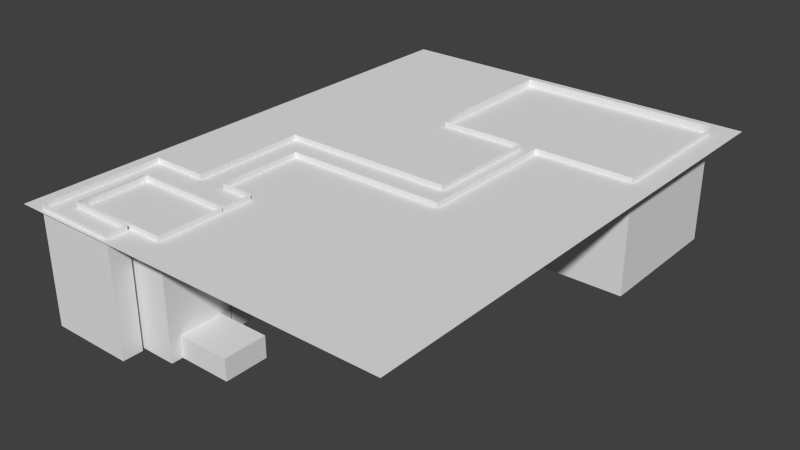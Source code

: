 # Source: scene_global.blend  (saved by Blender 2.69.0; exported with 4.5.12 LTS)
import bpy
from mathutils import Matrix  # noqa: F401  (used for matrix-valued properties, if any)

bpy.ops.wm.read_factory_settings(use_empty=True)
scene = bpy.context.scene
scene.name = 'Scene'

# ---- collections
col_collection_2 = bpy.data.collections.new('Collection 2'); scene.collection.children.link(col_collection_2)
col_collection_3 = bpy.data.collections.new('Collection 3'); scene.collection.children.link(col_collection_3)
col_collection_3.hide_render = True
col_collection_3.hide_viewport = True

# ---- materials (node trees are filled in below, after node groups)
mat_couloir = bpy.data.materials.new('Couloir')
mat_couloir.alpha_threshold = 0.0
mat_couloir.use_transparent_shadow = False
mat_couloir.preview_render_type = 'FLAT'
mat_couloir.roughness = 0.5
mat_couloir.line_color = (0.0, 0.0, 0.0, 1.0)
mat_salleop_mat = bpy.data.materials.new('SalleOp_MAT')
mat_salleop_mat.alpha_threshold = 0.0
mat_salleop_mat.use_transparent_shadow = False
mat_salleop_mat.roughness = 0.5
mat_salleop_mat.specular_intensity = 0.4962
mat_salleop_mat.line_color = (0.0, 0.0, 0.0, 1.0)
mat_table = bpy.data.materials.new('table')
mat_table.alpha_threshold = 0.0
mat_table.use_transparent_shadow = False
mat_table.diffuse_color = (0.06998, 0.06963, 0.04822, 1.0)
mat_table.roughness = 0.5
mat_table.line_color = (0.0, 0.0, 0.0, 1.0)
mat_murs_mat = bpy.data.materials.new('murs_mat')
mat_murs_mat.alpha_threshold = 0.0
mat_murs_mat.use_transparent_shadow = False
mat_murs_mat.roughness = 0.5
mat_murs_mat.line_color = (0.0, 0.0, 0.0, 1.0)
mat_vitre = bpy.data.materials.new('vitre')
mat_vitre.alpha_threshold = 0.0
mat_vitre.use_transparent_shadow = False
mat_vitre.roughness = 0.5
mat_vitre.line_color = (0.0, 0.0, 0.0, 0.2)

# ---- material node trees

# ---- world
world_world = bpy.data.worlds.new('World'); scene.world = world_world
world_world.color = (0.05088, 0.05088, 0.05088)
world_world.use_sun_shadow = False
world_world.sun_shadow_jitter_overblur = 0.0
world_world.cycles.sampling_method = 'MANUAL'
world_world.cycles.sample_map_resolution = 256

# ---- meshes
me_plane_001 = bpy.data.meshes.new('Plane.001')
me_plane_001.from_pydata([(0.01993, 0.0, 0.0), (0.3845, 0.0, 0.0), (0.3845, 0.4078, 0.0), (0.2238, 0.0, 0.0), (-0.184, 0.0, 0.0), (0.3845, 0.2039, 0.0), (-0.184, -0.2039, 0.0), (0.1219, 0.0, 0.0), (0.01993, 0.1019, 0.0), (-0.08201, 0.0, 0.0), (0.3845, 0.1019, 0.0), (0.3258, 0.0, 0.0), (-0.2859, 0.0, 0.0), (0.3845, 0.5097, 0.0), (0.3845, 0.3058, 0.0), (0.3258, 0.4078, 0.0), (-0.184, -0.1019, 0.0), (-0.184, -0.3058, 0.0), (-0.2859, -0.2039, 0.0), (0.2238, 0.1019, 0.0), (0.3258, 0.2039, 0.0), (-0.184, 0.1019, 0.0), (0.3258, 0.3058, 0.0), (-0.2859, -0.1019, 0.0), (-0.2859, -0.3058, 0.0), (0.3258, 0.5097, 0.0), (0.1219, 0.1019, 0.0), (0.3258, 0.1019, 0.0), (-0.2859, 0.1019, 0.0), (-0.08201, 0.1019, 0.0), (0.01993, 0.0, 16.56), (0.3845, 0.0, 16.56), (0.3845, 0.4078, 16.56), (0.2238, 0.0, 16.56), (-0.184, 0.0, 16.56), (0.3845, 0.2039, 16.56), (-0.184, -0.2039, 16.56), (0.1219, 0.0, 16.56), (0.01993, 0.1019, 16.56), (-0.08201, 0.0, 16.56), (0.3845, 0.1019, 16.56), (0.3258, 0.0, 16.56), (-0.2859, 0.0, 16.56), (0.3845, 0.5097, 16.56), (0.3845, 0.3058, 16.56), (0.3258, 0.4078, 16.56), (-0.184, -0.1019, 16.56), (-0.184, -0.3058, 16.56), (-0.2859, -0.2039, 16.56), (0.2238, 0.1019, 16.56), (0.3258, 0.2039, 16.56), (-0.184, 0.1019, 16.56), (0.3258, 0.3058, 16.56), (-0.2859, -0.1019, 16.56), (-0.2859, -0.3058, 16.56), (0.3258, 0.5097, 16.56), (0.1219, 0.1019, 16.56), (0.3258, 0.1019, 16.56), (-0.2859, 0.1019, 16.56), (-0.08201, 0.1019, 16.56), (0.3845, 0.4078, 2.378), (-0.184, 0.0, 2.378), (-0.184, -0.1019, 2.378), (0.3258, 0.1019, 2.378), (0.3258, 0.2039, 2.378), (0.01993, 0.0, 2.378), (-0.08201, 0.0, 2.378), (0.3258, 0.0, 2.378), (0.2238, 0.0, 2.378), (0.3845, 0.5097, 2.378), (-0.2859, -0.2039, 2.378), (-0.2859, -0.3058, 2.378), (0.3845, 0.0, 2.378), (0.3845, 0.1019, 2.378), (0.3258, 0.4078, 2.378), (0.3258, 0.3058, 2.378), (-0.184, -0.3058, 2.378), (0.3845, 0.3058, 2.378), (-0.08201, 0.1019, 2.378), (-0.184, 0.1019, 2.378), (0.1219, 0.0, 2.378), (0.2238, 0.1019, 2.378), (0.3258, 0.5097, 2.378), (0.01993, 0.1019, 2.378), (-0.2859, 0.1019, 2.378), (-0.2859, 0.0, 2.378), (-0.2859, -0.1019, 2.378), (-0.184, -0.2039, 2.378), (0.3845, 0.2039, 2.378), (0.1219, 0.1019, 2.378), (0.3845, 0.4078, 6.03), (-0.184, -0.1019, 6.03), (0.3258, 0.2039, 6.03), (-0.08201, 0.0, 6.03), (0.2238, 0.0, 6.03), (0.3845, 0.5097, 6.03), (-0.2859, -0.2039, 6.03), (0.3845, 0.0, 6.03), (0.3258, 0.4078, 6.03), (0.3845, 0.3058, 6.03), (-0.08201, 0.1019, 6.03), (0.3258, 0.5097, 6.03), (0.01993, 0.1019, 6.03), (-0.2859, 0.1019, 6.03), (-0.184, -0.2039, 6.03), (0.1219, 0.1019, 6.03), (-0.184, 0.0, 6.03), (0.3258, 0.1019, 6.03), (0.01993, 0.0, 6.03), (0.3258, 0.0, 6.03), (-0.2859, -0.3058, 6.03), (0.3845, 0.1019, 6.03), (0.3258, 0.3058, 6.03), (-0.184, -0.3058, 6.03), (-0.184, 0.1019, 6.03), (0.1219, 0.0, 6.03), (0.2238, 0.1019, 6.03), (-0.2859, 0.0, 6.03), (-0.2859, -0.1019, 6.03), (0.3845, 0.2039, 6.03), (-0.184, 0.0, 0.9721), (0.3258, 0.1019, 0.9721), (0.01993, 0.0, 0.9721), (0.3258, 0.0, 0.9721), (-0.2859, -0.3058, 0.9721), (0.3845, 0.1019, 0.9721), (0.3258, 0.3058, 0.9721), (-0.184, -0.3058, 0.9721), (-0.184, 0.1019, 0.9721), (0.1219, 0.0, 0.9721), (0.2238, 0.1019, 0.9721), (-0.2859, 0.0, 0.9721), (-0.2859, -0.1019, 0.9721), (0.3845, 0.2039, 0.9721), (0.3845, 0.4078, 0.9721), (-0.184, -0.1019, 0.9721), (0.3258, 0.2039, 0.9721), (-0.08201, 0.0, 0.9721), (0.2238, 0.0, 0.9721), (0.3845, 0.5097, 0.9721), (-0.2859, -0.2039, 0.9721), (0.3845, 0.0, 0.9721), (0.3258, 0.4078, 0.9721), (0.3845, 0.3058, 0.9721), (-0.08201, 0.1019, 0.9721), (0.3258, 0.5097, 0.9721), (0.01993, 0.1019, 0.9721), (-0.2859, 0.1019, 0.9721), (-0.184, -0.2039, 0.9721), (0.1219, 0.1019, 0.9721)], [], [(22, 14, 2, 15), (23, 16, 4, 12), (24, 17, 6, 18), (98, 101, 55, 45), (92, 112, 52, 50), (116, 107, 57, 49), (27, 10, 5, 20), (115, 108, 30, 37), (114, 100, 59, 51), (20, 5, 14, 22), (90, 99, 44, 32), (18, 6, 16, 23), (112, 98, 45, 52), (111, 97, 31, 40), (110, 96, 48, 54), (95, 90, 32, 43), (106, 91, 46, 34), (107, 92, 50, 57), (108, 93, 39, 30), (15, 2, 13, 25), (0, 7, 26, 8), (7, 3, 19, 26), (3, 11, 27, 19), (11, 1, 10, 27), (109, 94, 33, 41), (12, 4, 21, 28), (4, 9, 29, 21), (9, 0, 8, 29), (97, 109, 41, 31), (100, 102, 38, 59), (117, 103, 58, 42), (118, 117, 42, 53), (93, 106, 34, 39), (91, 104, 36, 46), (96, 118, 53, 48), (119, 111, 40, 35), (102, 105, 56, 38), (104, 113, 47, 36), (99, 119, 35, 44), (103, 114, 51, 58), (94, 115, 37, 33), (105, 116, 49, 56), (142, 145, 82, 74), (136, 126, 75, 64), (130, 121, 63, 81), (129, 122, 65, 80), (128, 144, 78, 79), (134, 143, 77, 60), (126, 142, 74, 75), (125, 141, 72, 73), (124, 140, 70, 71), (139, 134, 60, 69), (120, 135, 62, 61), (121, 136, 64, 63), (122, 137, 66, 65), (123, 138, 68, 67), (141, 123, 67, 72), (144, 146, 83, 78), (131, 147, 84, 85), (132, 131, 85, 86), (137, 120, 61, 66), (135, 148, 87, 62), (140, 132, 86, 70), (133, 125, 73, 88), (146, 149, 89, 83), (148, 127, 76, 87), (143, 133, 88, 77), (147, 128, 79, 84), (138, 129, 80, 68), (149, 130, 81, 89), (74, 82, 101, 98), (64, 75, 112, 92), (81, 63, 107, 116), (80, 65, 108, 115), (79, 78, 100, 114), (60, 77, 99, 90), (75, 74, 98, 112), (73, 72, 97, 111), (71, 70, 96, 110), (69, 60, 90, 95), (61, 62, 91, 106), (63, 64, 92, 107), (65, 66, 93, 108), (67, 68, 94, 109), (72, 67, 109, 97), (78, 83, 102, 100), (85, 84, 103, 117), (86, 85, 117, 118), (66, 61, 106, 93), (62, 87, 104, 91), (70, 86, 118, 96), (88, 73, 111, 119), (83, 89, 105, 102), (87, 76, 113, 104), (77, 88, 119, 99), (84, 79, 114, 103), (68, 80, 115, 94), (89, 81, 116, 105), (15, 25, 145, 142), (20, 22, 126, 136), (19, 27, 121, 130), (7, 0, 122, 129), (21, 29, 144, 128), (2, 14, 143, 134), (22, 15, 142, 126), (10, 1, 141, 125), (24, 18, 140, 124), (13, 2, 134, 139), (4, 16, 135, 120), (27, 20, 136, 121), (0, 9, 137, 122), (11, 3, 138, 123), (1, 11, 123, 141), (29, 8, 146, 144), (12, 28, 147, 131), (23, 12, 131, 132), (9, 4, 120, 137), (16, 6, 148, 135), (18, 23, 132, 140), (5, 10, 125, 133), (8, 26, 149, 146), (6, 17, 127, 148), (14, 5, 133, 143), (28, 21, 128, 147), (3, 7, 129, 138), (26, 19, 130, 149)])
_uv = me_plane_001.uv_layers.new(name='UVMap')
_uv.uv.foreach_set('vector', [0.2713, 0.003924, 0.2713, 0.2511, 0.02442, 0.2512, 0.02442, 0.003763, 0.02442, 0.2512, 0.02442, 0.003762, 0.2713, 0.003933, 0.2713, 0.2511, 0.02442, 0.2512, 0.02442, 0.003759, 0.2713, 0.003955, 0.2713, 0.2511, 0.7721, 0.5269, 0.9979, 0.5269, 0.9979, 0.9924, 0.7721, 0.9924, 0.2684, 0.5275, 0.5242, 0.5269, 0.5242, 0.9924, 0.2684, 0.993, 0.7721, 0.5254, 0.9853, 0.5254, 0.9853, 0.9922, 0.7721, 0.9922, 0.02441, 0.2512, 0.02442, 0.003777, 0.2713, 0.003819, 0.2713, 0.251, 0.4434, 0.5263, 0.268, 0.5269, 0.268, 0.993, 0.4434, 0.9924, 0.2684, 0.5267, 0.5242, 0.5261, 0.5242, 0.9922, 0.2684, 0.9928, 0.2713, 0.2511, 0.2713, 0.003942, 0.02442, 0.003761, 0.02442, 0.2512, 0.7721, 0.5263, 0.5243, 0.5263, 0.5243, 0.9922, 0.7721, 0.9922, 0.02442, 0.2512, 0.02442, 0.003759, 0.2713, 0.003958, 0.2713, 0.2511, 0.5242, 0.5269, 0.7721, 0.5269, 0.7721, 0.9924, 0.5242, 0.9924, 0.5242, 0.5256, 0.2684, 0.5262, 0.2684, 0.9927, 0.5242, 0.9921, 0.01967, 0.5268, 0.2683, 0.5274, 0.2683, 0.9928, 0.01967, 0.9922, 0.9967, 0.5263, 0.7721, 0.5263, 0.7721, 0.9922, 0.9967, 0.9922, 0.7721, 0.5268, 0.5242, 0.5268, 0.5242, 0.9922, 0.7721, 0.9922, 0.0207, 0.5269, 0.2684, 0.5275, 0.2684, 0.993, 0.0207, 0.9924, 0.268, 0.5269, 0.0199, 0.5263, 0.0199, 0.9924, 0.268, 0.993, 0.2713, 0.003922, 0.2713, 0.2511, 0.02442, 0.2512, 0.02442, 0.003763, 0.02442, 0.003765, 0.2713, 0.003911, 0.2713, 0.2511, 0.02442, 0.2512, 0.02442, 0.003762, 0.2713, 0.00393, 0.2713, 0.2511, 0.02442, 0.2512, 0.02442, 0.003765, 0.2713, 0.003911, 0.2713, 0.2511, 0.02442, 0.2512, 0.521, 0.2495, 0.2814, 0.2495, 0.2814, 0.006949, 0.521, 0.006949, 0.8682, 0.5263, 0.6558, 0.5263, 0.6558, 0.9924, 0.8682, 0.9924, 0.2807, 0.006516, 0.5233, 0.006516, 0.5233, 0.2491, 0.2807, 0.2491, 0.02442, 0.003758, 0.2713, 0.003962, 0.2713, 0.2511, 0.02442, 0.2512, 0.02442, 0.003765, 0.2713, 0.003911, 0.2713, 0.2511, 0.02442, 0.2512, 0.9907, 0.5263, 0.8682, 0.5263, 0.8682, 0.9924, 0.9907, 0.9924, 0.01997, 0.5254, 0.2683, 0.526, 0.2683, 0.9928, 0.01997, 0.9922, 0.7721, 0.5268, 0.987, 0.5268, 0.987, 0.9922, 0.7721, 0.9922, 0.5244, 0.5268, 0.7721, 0.5268, 0.7721, 0.9922, 0.5244, 0.9922, 0.5241, 0.526, 0.2684, 0.5266, 0.2684, 0.9927, 0.5241, 0.9921, 0.5242, 0.5268, 0.2683, 0.5274, 0.2683, 0.9928, 0.5242, 0.9922, 0.2683, 0.5274, 0.5244, 0.5268, 0.5244, 0.9922, 0.2683, 0.9928, 0.2683, 0.5269, 0.01959, 0.5263, 0.01959, 0.9922, 0.2683, 0.9928, 0.2683, 0.526, 0.5243, 0.5254, 0.5243, 0.9922, 0.2683, 0.9928, 0.2683, 0.5274, 0.01976, 0.5268, 0.01976, 0.9922, 0.2683, 0.9928, 0.5243, 0.5263, 0.2683, 0.5269, 0.2683, 0.9928, 0.5243, 0.9922, 0.01994, 0.5261, 0.2684, 0.5267, 0.2684, 0.9928, 0.01994, 0.9922, 0.6558, 0.5263, 0.4434, 0.5263, 0.4434, 0.9924, 0.6558, 0.9924, 0.5243, 0.5254, 0.7721, 0.5254, 0.7721, 0.9922, 0.5243, 0.9922, 0.7721, 0.3017, 0.9979, 0.3017, 0.9979, 0.3642, 0.7721, 0.3642, 0.2684, 0.3023, 0.5242, 0.3017, 0.5242, 0.3642, 0.2684, 0.3648, 0.7721, 0.302, 0.9853, 0.302, 0.9853, 0.3644, 0.7721, 0.3644, 0.4434, 0.302, 0.268, 0.3026, 0.268, 0.365, 0.4434, 0.3644, 0.2684, 0.3024, 0.5242, 0.3018, 0.5242, 0.3643, 0.2684, 0.3649, 0.7721, 0.3018, 0.5243, 0.3018, 0.5243, 0.3642, 0.7721, 0.3642, 0.5242, 0.3017, 0.7721, 0.3017, 0.7721, 0.3642, 0.5242, 0.3642, 0.5242, 0.3019, 0.2684, 0.3025, 0.2684, 0.365, 0.5242, 0.3644, 0.01967, 0.3016, 0.2683, 0.3022, 0.2683, 0.3647, 0.01967, 0.3641, 0.9967, 0.3018, 0.7721, 0.3018, 0.7721, 0.3642, 0.9967, 0.3642, 0.7721, 0.3016, 0.5242, 0.3016, 0.5242, 0.3641, 0.7721, 0.3641, 0.0207, 0.3017, 0.2684, 0.3023, 0.2684, 0.3648, 0.0207, 0.3642, 0.268, 0.3026, 0.0199, 0.302, 0.0199, 0.3644, 0.268, 0.365, 0.8682, 0.302, 0.6558, 0.302, 0.6558, 0.3644, 0.8682, 0.3644, 0.9907, 0.302, 0.8682, 0.302, 0.8682, 0.3644, 0.9907, 0.3644, 0.01997, 0.302, 0.2683, 0.3026, 0.2683, 0.365, 0.01997, 0.3644, 0.7721, 0.3016, 0.987, 0.3016, 0.987, 0.3641, 0.7721, 0.3641, 0.5244, 0.3016, 0.7721, 0.3016, 0.7721, 0.3641, 0.5244, 0.3641, 0.5241, 0.3017, 0.2684, 0.3023, 0.2684, 0.3648, 0.5241, 0.3642, 0.5242, 0.3016, 0.2683, 0.3022, 0.2683, 0.3647, 0.5242, 0.3641, 0.2683, 0.3022, 0.5244, 0.3016, 0.5244, 0.3641, 0.2683, 0.3647, 0.2683, 0.3024, 0.01959, 0.3018, 0.01959, 0.3642, 0.2683, 0.3648, 0.2683, 0.3026, 0.5243, 0.302, 0.5243, 0.3644, 0.2683, 0.365, 0.2683, 0.3022, 0.01976, 0.3016, 0.01976, 0.3641, 0.2683, 0.3647, 0.5243, 0.3018, 0.2683, 0.3024, 0.2683, 0.3648, 0.5243, 0.3642, 0.01994, 0.3018, 0.2684, 0.3024, 0.2684, 0.3649, 0.01994, 0.3643, 0.6558, 0.302, 0.4434, 0.302, 0.4434, 0.3644, 0.6558, 0.3644, 0.5243, 0.302, 0.7721, 0.302, 0.7721, 0.3644, 0.5243, 0.3644, 0.7721, 0.3642, 0.9979, 0.3642, 0.9979, 0.5269, 0.7721, 0.5269, 0.2684, 0.3648, 0.5242, 0.3642, 0.5242, 0.5269, 0.2684, 0.5275, 0.7721, 0.3644, 0.9853, 0.3644, 0.9853, 0.5254, 0.7721, 0.5254, 0.4434, 0.3644, 0.268, 0.365, 0.268, 0.5269, 0.4434, 0.5263, 0.2684, 0.3649, 0.5242, 0.3643, 0.5242, 0.5261, 0.2684, 0.5267, 0.7721, 0.3642, 0.5243, 0.3642, 0.5243, 0.5263, 0.7721, 0.5263, 0.5242, 0.3642, 0.7721, 0.3642, 0.7721, 0.5269, 0.5242, 0.5269, 0.5242, 0.3644, 0.2684, 0.365, 0.2684, 0.5262, 0.5242, 0.5256, 0.01967, 0.3641, 0.2683, 0.3647, 0.2683, 0.5274, 0.01967, 0.5268, 0.9967, 0.3642, 0.7721, 0.3642, 0.7721, 0.5263, 0.9967, 0.5263, 0.7721, 0.3641, 0.5242, 0.3641, 0.5242, 0.5268, 0.7721, 0.5268, 0.0207, 0.3642, 0.2684, 0.3648, 0.2684, 0.5275, 0.0207, 0.5269, 0.268, 0.365, 0.0199, 0.3644, 0.0199, 0.5263, 0.268, 0.5269, 0.8682, 0.3644, 0.6558, 0.3644, 0.6558, 0.5263, 0.8682, 0.5263, 0.9907, 0.3644, 0.8682, 0.3644, 0.8682, 0.5263, 0.9907, 0.5263, 0.01997, 0.3644, 0.2683, 0.365, 0.2683, 0.526, 0.01997, 0.5254, 0.7721, 0.3641, 0.987, 0.3641, 0.987, 0.5268, 0.7721, 0.5268, 0.5244, 0.3641, 0.7721, 0.3641, 0.7721, 0.5268, 0.5244, 0.5268, 0.5241, 0.3642, 0.2684, 0.3648, 0.2684, 0.5266, 0.5241, 0.526, 0.5242, 0.3641, 0.2683, 0.3647, 0.2683, 0.5274, 0.5242, 0.5268, 0.2683, 0.3647, 0.5244, 0.3641, 0.5244, 0.5268, 0.2683, 0.5274, 0.2683, 0.3648, 0.01959, 0.3642, 0.01959, 0.5263, 0.2683, 0.5269, 0.2683, 0.365, 0.5243, 0.3644, 0.5243, 0.5254, 0.2683, 0.526, 0.2683, 0.3647, 0.01976, 0.3641, 0.01976, 0.5268, 0.2683, 0.5274, 0.5243, 0.3642, 0.2683, 0.3648, 0.2683, 0.5269, 0.5243, 0.5263, 0.01994, 0.3643, 0.2684, 0.3649, 0.2684, 0.5267, 0.01994, 0.5261, 0.6558, 0.3644, 0.4434, 0.3644, 0.4434, 0.5263, 0.6558, 0.5263, 0.5243, 0.3644, 0.7721, 0.3644, 0.7721, 0.5254, 0.5243, 0.5254, 0.7721, 0.2588, 0.9979, 0.2588, 0.9979, 0.3017, 0.7721, 0.3017, 0.2684, 0.2594, 0.5242, 0.2588, 0.5242, 0.3017, 0.2684, 0.3023, 0.7721, 0.2582, 0.9853, 0.2582, 0.9853, 0.302, 0.7721, 0.302, 0.4434, 0.2583, 0.268, 0.2589, 0.268, 0.3026, 0.4434, 0.302, 0.2684, 0.2593, 0.5242, 0.2587, 0.5242, 0.3018, 0.2684, 0.3024, 0.7721, 0.2587, 0.5243, 0.2587, 0.5243, 0.3018, 0.7721, 0.3018, 0.5242, 0.2588, 0.7721, 0.2588, 0.7721, 0.3017, 0.5242, 0.3017, 0.5242, 0.2584, 0.2684, 0.259, 0.2684, 0.3025, 0.5242, 0.3019, 0.01967, 0.259, 0.2683, 0.2596, 0.2683, 0.3022, 0.01967, 0.3016, 0.9967, 0.2587, 0.7721, 0.2587, 0.7721, 0.3018, 0.9967, 0.3018, 0.7721, 0.2591, 0.5242, 0.2591, 0.5242, 0.3016, 0.7721, 0.3016, 0.0207, 0.2588, 0.2684, 0.2594, 0.2684, 0.3023, 0.0207, 0.3017, 0.268, 0.2589, 0.0199, 0.2583, 0.0199, 0.302, 0.268, 0.3026, 0.8682, 0.2583, 0.6558, 0.2583, 0.6558, 0.302, 0.8682, 0.302, 0.9907, 0.2583, 0.8682, 0.2583, 0.8682, 0.302, 0.9907, 0.302, 0.01997, 0.2582, 0.2683, 0.2588, 0.2683, 0.3026, 0.01997, 0.302, 0.7721, 0.259, 0.987, 0.259, 0.987, 0.3016, 0.7721, 0.3016, 0.5244, 0.259, 0.7721, 0.259, 0.7721, 0.3016, 0.5244, 0.3016, 0.5241, 0.2588, 0.2684, 0.2594, 0.2684, 0.3023, 0.5241, 0.3017, 0.5242, 0.2591, 0.2683, 0.2597, 0.2683, 0.3022, 0.5242, 0.3016, 0.2683, 0.2596, 0.5244, 0.259, 0.5244, 0.3016, 0.2683, 0.3022, 0.2683, 0.2593, 0.01959, 0.2587, 0.01959, 0.3018, 0.2683, 0.3024, 0.2683, 0.2588, 0.5243, 0.2582, 0.5243, 0.302, 0.2683, 0.3026, 0.2683, 0.2597, 0.01976, 0.2591, 0.01976, 0.3016, 0.2683, 0.3022, 0.5243, 0.2587, 0.2683, 0.2593, 0.2683, 0.3024, 0.5243, 0.3018, 0.01994, 0.2587, 0.2684, 0.2593, 0.2684, 0.3024, 0.01994, 0.3018, 0.6558, 0.2583, 0.4434, 0.2583, 0.4434, 0.302, 0.6558, 0.302, 0.5243, 0.2582, 0.7721, 0.2582, 0.7721, 0.302, 0.5243, 0.302])
me_plane_001.materials.append(mat_couloir)
me_plane_001.use_remesh_preserve_volume = False
me_plane_001.use_remesh_preserve_attributes = False
me_plane_001.use_mirror_vertex_groups = False
me_plane_001.update()
me_plane_003 = bpy.data.meshes.new('Plane.003')
me_plane_003.from_pydata([(0.01993, 0.8155, 0.0), (0.01993, 1.019, 2.467), (0.4277, 0.8155, 0.0), (0.2238, 0.8155, 0.0), (0.01993, 1.019, 0.0), (0.01993, 0.6117, 0.0), (0.1219, 1.019, 16.91), (0.01993, 0.7136, 2.467), (0.6316, 0.8155, 0.0), (0.4277, 1.019, 0.0), (0.4277, 0.6117, 0.0), (0.6316, 0.6117, 0.0), (0.2238, 1.019, 0.0), (0.6316, 1.019, 0.0), (0.2238, 0.6117, 0.0), (0.1219, 0.8155, 0.0), (0.01993, 0.9175, 0.0), (0.01993, 0.7136, 0.0), (0.01993, 0.8155, 2.467), (0.7335, 0.8155, 0.0), (0.01993, 0.5097, 2.422), (0.4277, 0.9175, 0.0), (0.4277, 0.7136, 0.0), (0.3258, 0.8155, 0.0), (0.01993, 0.5097, 0.0), (0.01993, 0.6117, 2.467), (0.01993, 0.5097, 16.56), (0.5296, 0.8155, 0.0), (0.3845, 0.5097, 0.0), (0.6316, 0.7136, 0.0), (0.6316, 0.5097, 0.0), (0.5296, 0.6117, 0.0), (0.7335, 0.6117, 0.0), (0.01993, 0.9175, 2.467), (0.01993, 0.8155, 1.191), (0.2238, 0.9175, 0.0), (0.1219, 1.019, 0.0), (0.3258, 1.019, 0.0), (0.6316, 0.9175, 0.0), (0.5296, 1.019, 0.0), (0.7335, 1.019, 0.0), (0.2238, 0.7136, 0.0), (0.2238, 0.5097, 0.0), (0.1219, 0.6117, 0.0), (0.3258, 0.6117, 0.0), (0.7335, 0.7136, 0.0), (0.01993, 1.019, 1.043), (0.01993, 0.7136, 1.191), (0.3258, 0.7136, 0.0), (0.5296, 0.7136, 0.0), (0.5296, 0.5097, 0.0), (0.7335, 0.5097, 0.0), (0.01993, 0.9175, 1.191), (0.01993, 0.6117, 1.191), (0.1219, 0.9175, 0.0), (0.3258, 0.9175, 0.0), (0.5296, 0.9175, 0.0), (0.7335, 0.9175, 0.0), (0.1219, 0.7136, 0.0), (0.1219, 0.5097, 0.0), (0.3258, 0.5097, 0.0), (0.7335, 0.6117, 6.032), (0.3845, 0.5097, 16.56), (0.6316, 0.5097, 16.56), (0.2238, 0.5097, 16.56), (0.5296, 0.5097, 16.56), (0.7335, 0.5097, 16.51), (0.01993, 0.5097, 1.081), (0.1219, 0.5097, 16.56), (0.3258, 0.5097, 16.56), (0.6316, 0.5097, 2.378), (0.7335, 0.9175, 6.032), (0.2238, 0.5097, 2.378), (0.1219, 0.5097, 2.378), (0.5296, 0.5097, 2.378), (0.3845, 0.5097, 2.378), (0.01993, 0.7136, 16.86), (0.3258, 0.5097, 2.378), (0.01993, 0.9175, 16.86), (0.7335, 0.5097, 2.378), (0.1219, 0.5097, 6.03), (0.3845, 0.5097, 6.03), (0.3258, 0.5097, 6.03), (0.7335, 0.8155, 16.46), (0.6316, 0.5097, 6.03), (0.01993, 0.5097, 6.022), (0.2238, 0.5097, 6.03), (0.5296, 0.5097, 6.03), (0.01993, 0.6117, 16.86), (0.7335, 0.5097, 6.031), (0.6316, 0.5097, 0.9721), (0.7335, 1.019, 6.032), (0.2238, 0.5097, 0.9721), (0.5296, 0.5097, 0.9721), (0.01993, 1.019, 16.86), (0.7335, 0.5097, 0.9721), (0.1219, 0.5097, 0.9721), (0.3845, 0.5097, 0.9721), (0.3258, 0.5097, 0.9721), (0.01993, 0.8155, 16.86), (0.7335, 0.6117, 16.46), (0.7335, 1.019, 16.46), (0.7335, 0.7136, 16.46), (0.6316, 1.019, 16.91), (0.7335, 0.9175, 16.46), (0.01993, 0.9175, 6.014), (0.01993, 0.6117, 6.014), (0.01993, 0.8155, 6.014), (0.01993, 0.7136, 6.014), (0.01993, 1.019, 6.014), (0.7335, 0.7136, 6.032), (0.7335, 0.8155, 6.032), (0.2238, 1.019, 16.91), (0.7335, 1.019, 2.456), (0.7335, 0.9175, 2.456), (0.7335, 0.6117, 2.456), (0.7335, 0.8155, 2.456), (0.7335, 0.7136, 2.456), (0.4277, 1.019, 16.91), (0.7335, 1.019, 1.043), (0.7335, 0.9175, 1.098), (0.7335, 0.6117, 1.098), (0.7335, 0.8155, 1.098), (0.7335, 0.7136, 1.098), (0.01993, 1.019, 16.91), (0.3258, 1.019, 16.91), (0.5296, 1.019, 16.91), (0.7335, 1.019, 16.91), (0.1219, 1.019, 6.239), (0.4277, 1.019, 6.239), (0.3258, 1.019, 6.239), (0.2238, 1.019, 6.239), (0.5296, 1.019, 6.239), (0.6316, 1.019, 6.239), (0.1219, 1.019, 2.608), (0.3258, 1.019, 2.608), (0.2238, 1.019, 2.608), (0.4277, 1.019, 2.608), (0.5296, 1.019, 2.608), (0.6316, 1.019, 2.608), (0.1219, 1.019, 1.043), (0.3258, 1.019, 1.043), (0.2238, 1.019, 1.043), (0.4277, 1.019, 1.043), (0.5296, 1.019, 1.043), (0.6316, 1.019, 1.043)], [], [(71, 111, 83, 104), (67, 53, 25, 20), (48, 22, 2, 23), (49, 29, 8, 27), (50, 30, 11, 31), (34, 52, 33, 18), (16, 4, 46, 52), (17, 0, 34, 47), (54, 35, 12, 36), (55, 21, 9, 37), (56, 38, 13, 39), (107, 105, 78, 99), (58, 41, 3, 15), (59, 42, 14, 43), (60, 28, 10, 44), (29, 45, 19, 8), (11, 32, 45, 29), (110, 61, 100, 102), (117, 115, 61, 110), (131, 130, 125, 112), (80, 85, 26, 68), (41, 48, 23, 3), (14, 44, 48, 41), (44, 10, 22, 48), (22, 49, 27, 2), (10, 31, 49, 22), (31, 11, 29, 49), (28, 50, 31, 10), (30, 51, 32, 11), (84, 87, 65, 63), (0, 16, 52, 34), (5, 17, 47, 53), (86, 80, 68, 64), (130, 129, 118, 125), (16, 54, 36, 4), (0, 15, 54, 16), (15, 3, 35, 54), (35, 55, 37, 12), (3, 23, 55, 35), (23, 2, 21, 55), (1, 134, 128, 109), (21, 56, 39, 9), (2, 27, 56, 21), (27, 8, 38, 56), (38, 57, 40, 13), (8, 19, 57, 38), (91, 71, 104, 101), (17, 58, 15, 0), (5, 43, 58, 17), (43, 14, 41, 58), (24, 59, 43, 5), (42, 60, 44, 14), (87, 81, 62, 65), (82, 86, 64, 69), (89, 84, 63, 66), (18, 33, 105, 107), (114, 116, 111, 71), (90, 93, 74, 70), (106, 108, 76, 88), (92, 96, 73, 72), (93, 97, 75, 74), (98, 92, 72, 77), (95, 90, 70, 79), (52, 46, 1, 33), (96, 67, 20, 73), (70, 74, 87, 84), (72, 73, 80, 86), (74, 75, 81, 87), (77, 72, 86, 82), (79, 70, 84, 89), (108, 107, 99, 76), (59, 24, 67, 96), (30, 50, 93, 90), (24, 5, 53, 67), (42, 59, 96, 92), (50, 28, 97, 93), (60, 42, 92, 98), (51, 30, 90, 95), (105, 109, 94, 78), (20, 25, 106, 85), (47, 34, 18, 7), (135, 137, 129, 130), (111, 110, 102, 83), (53, 47, 7, 25), (25, 7, 108, 106), (7, 18, 107, 108), (33, 1, 109, 105), (85, 106, 88, 26), (73, 20, 85, 80), (113, 114, 71, 91), (136, 135, 130, 131), (115, 79, 89, 61), (116, 117, 110, 111), (123, 121, 115, 117), (120, 122, 116, 114), (119, 120, 114, 113), (121, 95, 79, 115), (122, 123, 117, 116), (45, 32, 121, 123), (57, 19, 122, 120), (40, 57, 120, 119), (61, 89, 66, 100), (19, 45, 123, 122), (32, 51, 95, 121), (129, 132, 126, 118), (132, 133, 103, 126), (128, 131, 112, 6), (13, 40, 119, 145), (137, 138, 132, 129), (138, 139, 133, 132), (139, 113, 91, 133), (134, 136, 131, 128), (141, 143, 137, 135), (142, 141, 135, 136), (4, 36, 140, 46), (143, 144, 138, 137), (144, 145, 139, 138), (145, 119, 113, 139), (140, 142, 136, 134), (37, 9, 143, 141), (12, 37, 141, 142), (133, 91, 127, 103), (9, 39, 144, 143), (39, 13, 145, 144), (46, 140, 134, 1), (36, 12, 142, 140), (109, 128, 6, 124)])
_uv = me_plane_003.uv_layers.new(name='UVMap')
_uv.uv.foreach_set('vector', [0.3503, 0.1844, 0.3076, 0.1844, 0.3076, 0.3191, 0.3503, 0.3191, 0.02837, 0.03766, 0.08471, 0.03948, 0.08471, 0.06081, 0.02837, 0.06007, 0.2461, 0.208, 0.2797, 0.208, 0.2797, 0.2417, 0.2461, 0.2417, 0.3134, 0.208, 0.347, 0.208, 0.347, 0.2417, 0.3134, 0.2417, 0.349, 0.4874, 0.2458, 0.4874, 0.2391, 0.3266, 0.3486, 0.3266, 0.1974, 0.03948, 0.2537, 0.03948, 0.2537, 0.06081, 0.1974, 0.06081, 0.2537, 0.01959, 0.31, 0.01959, 0.31, 0.03702, 0.2537, 0.03948, 0.141, 0.01959, 0.1974, 0.01959, 0.1974, 0.03948, 0.141, 0.03948, 0.1787, 0.2753, 0.2124, 0.2753, 0.2124, 0.309, 0.1787, 0.309, 0.2461, 0.2753, 0.2797, 0.2753, 0.2797, 0.309, 0.2461, 0.309, 0.3134, 0.2753, 0.347, 0.2753, 0.347, 0.309, 0.3134, 0.309, 0.1974, 0.1201, 0.2537, 0.1201, 0.2537, 0.3013, 0.1974, 0.3013, 0.1787, 0.208, 0.2124, 0.208, 0.2124, 0.2417, 0.1787, 0.2417, 0.9409, 0.4876, 0.789, 0.4876, 0.789, 0.3266, 0.9409, 0.3266, 0.6369, 0.4879, 0.4992, 0.4876, 0.4699, 0.3266, 0.6324, 0.3266, 0.347, 0.208, 0.3807, 0.208, 0.3807, 0.2417, 0.347, 0.2417, 0.347, 0.1743, 0.3807, 0.1743, 0.3807, 0.208, 0.347, 0.208, 0.265, 0.1844, 0.2223, 0.1844, 0.2223, 0.3191, 0.265, 0.3191, 0.265, 0.1382, 0.2223, 0.1382, 0.2223, 0.1844, 0.265, 0.1844, 0.07036, 2.153, 0.1055, 2.153, 0.1055, 5.836, 0.07036, 5.836, 0.9411, 0.6655, 1.093, 0.6653, 1.093, 0.9758, 0.9411, 0.9758, 0.2124, 0.208, 0.2461, 0.208, 0.2461, 0.2417, 0.2124, 0.2417, 0.2124, 0.1743, 0.2461, 0.1743, 0.2461, 0.208, 0.2124, 0.208, 0.2461, 0.1743, 0.2797, 0.1743, 0.2797, 0.208, 0.2461, 0.208, 0.2797, 0.208, 0.3134, 0.208, 0.3134, 0.2417, 0.2797, 0.2417, 0.2797, 0.1743, 0.3134, 0.1743, 0.3134, 0.208, 0.2797, 0.208, 0.3134, 0.1743, 0.347, 0.1743, 0.347, 0.208, 0.3134, 0.208, 0.4992, 0.4876, 0.349, 0.4874, 0.3486, 0.3266, 0.4699, 0.3266, 0.347, 0.1407, 0.3807, 0.1407, 0.3807, 0.1743, 0.347, 0.1743, 0.2456, 0.6766, 0.3491, 0.6766, 0.3491, 1.0, 0.2456, 1.0, 0.1974, 0.01959, 0.2537, 0.01959, 0.2537, 0.03948, 0.1974, 0.03948, 0.08471, 0.01959, 0.141, 0.01959, 0.141, 0.03948, 0.08471, 0.03948, 0.7889, 0.6655, 0.9411, 0.6655, 0.9411, 0.9978, 0.7889, 0.9978, 0.1055, 2.153, 0.1407, 2.153, 0.1407, 5.836, 0.1055, 5.836, 0.1451, 0.2753, 0.1787, 0.2753, 0.1787, 0.309, 0.1451, 0.309, 0.1451, 0.2417, 0.1787, 0.2417, 0.1787, 0.2753, 0.1451, 0.2753, 0.1787, 0.2417, 0.2124, 0.2417, 0.2124, 0.2753, 0.1787, 0.2753, 0.2124, 0.2753, 0.2461, 0.2753, 0.2461, 0.309, 0.2124, 0.309, 0.2124, 0.2417, 0.2461, 0.2417, 0.2461, 0.2753, 0.2124, 0.2753, 0.5945, 0.3626, 0.5962, 0.01681, 0.9765, 0.02163, 0.9748, 0.3674, 0.0, 0.8512, 0.03518, 0.8999, 0.03518, 2.153, 0.0, 2.076, 0.2797, 0.2753, 0.3134, 0.2753, 0.3134, 0.309, 0.2797, 0.309, 0.2797, 0.2417, 0.3134, 0.2417, 0.3134, 0.2753, 0.2797, 0.2753, 0.3134, 0.2417, 0.347, 0.2417, 0.347, 0.2753, 0.3134, 0.2753, 0.347, 0.2753, 0.3807, 0.2753, 0.3807, 0.309, 0.347, 0.309, 0.347, 0.2417, 0.3807, 0.2417, 0.3807, 0.2753, 0.347, 0.2753, 0.393, 0.1844, 0.3503, 0.1844, 0.3503, 0.3191, 0.393, 0.3191, 0.1451, 0.208, 0.1787, 0.208, 0.1787, 0.2417, 0.1451, 0.2417, 0.1451, 0.1743, 0.1787, 0.1743, 0.1787, 0.208, 0.1451, 0.208, 0.1787, 0.1743, 0.2124, 0.1743, 0.2124, 0.208, 0.1787, 0.208, 0.1451, 0.1407, 0.1787, 0.1407, 0.1787, 0.1743, 0.1451, 0.1743, 0.789, 0.4876, 0.6369, 0.4879, 0.6324, 0.3266, 0.789, 0.3266, 0.3491, 0.6766, 0.4989, 0.6766, 0.4989, 1.0, 0.3491, 1.0, 0.6368, 0.6655, 0.7889, 0.6655, 0.7889, 0.9978, 0.6368, 0.9978, 0.0678, 0.6766, 0.1933, 0.6766, 0.1933, 1.0, 0.0678, 0.999, 0.1974, 0.06081, 0.2537, 0.06081, 0.2537, 0.1201, 0.1974, 0.1201, 0.3503, 0.1382, 0.3076, 0.1382, 0.3076, 0.1844, 0.3503, 0.1844, 0.2456, 0.521, 0.3491, 0.521, 0.3491, 0.5642, 0.2456, 0.5642, 0.08471, 0.1201, 0.141, 0.1201, 0.141, 0.3013, 0.08471, 0.3013, 0.7889, 0.5165, 0.9411, 0.5165, 0.9411, 0.5579, 0.7889, 0.5579, 0.3491, 0.521, 0.4989, 0.521, 0.4989, 0.5642, 0.3491, 0.5642, 0.6368, 0.5165, 0.7889, 0.5165, 0.7889, 0.5579, 0.6368, 0.5579, 0.0678, 0.521, 0.1933, 0.521, 0.1933, 0.5642, 0.0678, 0.5642, 0.2537, 0.03948, 0.31, 0.03702, 0.31, 0.06081, 0.2537, 0.06081, 0.9411, 0.5165, 1.093, 0.5197, 1.093, 0.5592, 0.9411, 0.5579, 0.2456, 0.5642, 0.3491, 0.5642, 0.3491, 0.6766, 0.2456, 0.6766, 0.7889, 0.5579, 0.9411, 0.5579, 0.9411, 0.6655, 0.7889, 0.6655, 0.3491, 0.5642, 0.4989, 0.5642, 0.4989, 0.6766, 0.3491, 0.6766, 0.6368, 0.5579, 0.7889, 0.5579, 0.7889, 0.6655, 0.6368, 0.6655, 0.0678, 0.5642, 0.1933, 0.5642, 0.1933, 0.6766, 0.0678, 0.6766, 0.141, 0.1201, 0.1974, 0.1201, 0.1974, 0.3013, 0.141, 0.3013, 0.9411, 0.4878, 1.093, 0.4878, 1.093, 0.5197, 0.9411, 0.5165, 0.2456, 0.4874, 0.3491, 0.4874, 0.3491, 0.521, 0.2456, 0.521, 0.02837, 0.01959, 0.08471, 0.01959, 0.08471, 0.03948, 0.02837, 0.03766, 0.7889, 0.4878, 0.9411, 0.4878, 0.9411, 0.5165, 0.7889, 0.5165, 0.3491, 0.4874, 0.4989, 0.4874, 0.4989, 0.521, 0.3491, 0.521, 0.6368, 0.4878, 0.7889, 0.4878, 0.7889, 0.5165, 0.6368, 0.5165, 0.0678, 0.4911, 0.1933, 0.4911, 0.1933, 0.521, 0.0678, 0.521, 0.2537, 0.1201, 0.31, 0.1201, 0.31, 0.3013, 0.2537, 0.3013, 0.02837, 0.06007, 0.08471, 0.06081, 0.08471, 0.1201, 0.02837, 0.1202, 0.141, 0.03948, 0.1974, 0.03948, 0.1974, 0.06081, 0.141, 0.06081, 0.1055, 0.8999, 0.1407, 0.8999, 0.1407, 2.153, 0.1055, 2.153, 0.3076, 0.1844, 0.265, 0.1844, 0.265, 0.3191, 0.3076, 0.3191, 0.08471, 0.03948, 0.141, 0.03948, 0.141, 0.06081, 0.08471, 0.06081, 0.08471, 0.06081, 0.141, 0.06081, 0.141, 0.1201, 0.08471, 0.1201, 0.141, 0.06081, 0.1974, 0.06081, 0.1974, 0.1201, 0.141, 0.1201, 0.2537, 0.06081, 0.31, 0.06081, 0.31, 0.1201, 0.2537, 0.1201, 0.02837, 0.1202, 0.08471, 0.1201, 0.08471, 0.3013, 0.02837, 0.2963, 0.9411, 0.5579, 1.093, 0.5592, 1.093, 0.6653, 0.9411, 0.6655, 0.393, 0.1382, 0.3503, 0.1382, 0.3503, 0.1844, 0.393, 0.1844, 0.07036, 0.8999, 0.1055, 0.8999, 0.1055, 2.153, 0.07036, 2.153, 0.2223, 0.1382, 0.1796, 0.1372, 0.1796, 0.1844, 0.2223, 0.1844, 0.3076, 0.1382, 0.265, 0.1382, 0.265, 0.1844, 0.3076, 0.1844, 0.265, 0.1206, 0.2223, 0.1206, 0.2223, 0.1382, 0.265, 0.1382, 0.3503, 0.1206, 0.3076, 0.1206, 0.3076, 0.1382, 0.3503, 0.1382, 0.393, 0.1199, 0.3503, 0.1206, 0.3503, 0.1382, 0.393, 0.1382, 0.2223, 0.1206, 0.1796, 0.119, 0.1796, 0.1372, 0.2223, 0.1382, 0.3076, 0.1206, 0.265, 0.1206, 0.265, 0.1382, 0.3076, 0.1382, 0.265, 0.1064, 0.2223, 0.1064, 0.2223, 0.1206, 0.265, 0.1206, 0.3503, 0.1064, 0.3076, 0.1064, 0.3076, 0.1206, 0.3503, 0.1206, 0.393, 0.1064, 0.3503, 0.1064, 0.3503, 0.1206, 0.393, 0.1199, 0.2223, 0.1844, 0.1796, 0.1844, 0.1796, 0.3198, 0.2223, 0.3191, 0.3076, 0.1064, 0.265, 0.1064, 0.265, 0.1206, 0.3076, 0.1206, 0.2223, 0.1064, 0.1796, 0.1064, 0.1796, 0.119, 0.2223, 0.1206, 0.1407, 2.153, 0.1759, 2.153, 0.1759, 5.836, 0.1407, 5.836, 0.1759, 2.153, 0.2111, 2.153, 0.2111, 5.836, 0.1759, 5.836, 0.03518, 2.153, 0.07036, 2.153, 0.07036, 5.836, 0.03518, 5.836, 0.2111, 0.0, 0.2463, 0.0, 0.2463, 0.36, 0.2111, 0.36, 0.1407, 0.8999, 0.1759, 0.8999, 0.1759, 2.153, 0.1407, 2.153, 0.1759, 0.8999, 0.2111, 0.8999, 0.2111, 2.153, 0.1759, 2.153, 0.2111, 0.8999, 0.2463, 0.8474, 0.2463, 2.082, 0.2111, 2.153, 0.03518, 0.8999, 0.07036, 0.8999, 0.07036, 2.153, 0.03518, 2.153, 0.1055, 0.36, 0.1407, 0.36, 0.1407, 0.8999, 0.1055, 0.8999, 0.07036, 0.36, 0.1055, 0.36, 0.1055, 0.8999, 0.07036, 0.8999, 0.0, 0.0, 0.03518, 0.0, 0.03518, 0.36, 0.0, 0.36, 0.1407, 0.36, 0.1759, 0.36, 0.1759, 0.8999, 0.1407, 0.8999, 0.1759, 0.36, 0.2111, 0.36, 0.2111, 0.8999, 0.1759, 0.8999, 0.2111, 0.36, 0.2463, 0.36, 0.2463, 0.8474, 0.2111, 0.8999, 0.03518, 0.36, 0.07036, 0.36, 0.07036, 0.8999, 0.03518, 0.8999, 0.1055, 0.0, 0.1407, 0.0, 0.1407, 0.36, 0.1055, 0.36, 0.07036, 0.0, 0.1055, 0.0, 0.1055, 0.36, 0.07036, 0.36, 0.2111, 2.153, 0.2463, 2.082, 0.2463, 5.836, 0.2111, 5.836, 0.1407, 0.0, 0.1759, 0.0, 0.1759, 0.36, 0.1407, 0.36, 0.1759, 0.0, 0.2111, 0.0, 0.2111, 0.36, 0.1759, 0.36, 0.0, 0.36, 0.03518, 0.36, 0.03518, 0.8999, 0.0, 0.8512, 0.03518, 0.0, 0.07036, 0.0, 0.07036, 0.36, 0.03518, 0.36, 0.0, 2.076, 0.03518, 2.153, 0.03518, 5.836, 0.0, 5.836])
me_plane_003.materials.append(mat_salleop_mat)
me_plane_003.use_remesh_preserve_volume = False
me_plane_003.use_remesh_preserve_attributes = False
me_plane_003.use_mirror_vertex_groups = False
me_plane_003.update()
me_plane_002 = bpy.data.meshes.new('Plane.002')
me_plane_002.from_pydata([(0.707, -1.966, 0.0), (-1.477, -1.966, 0.0), (0.707, 1.0, 0.0), (-1.477, 1.0, 0.0), (-0.3851, -1.966, 0.0), (-0.3851, 1.0, 0.0), (0.707, -0.4829, 0.0), (-1.477, -0.4829, 0.0), (-0.3851, -0.4829, 0.0), (-0.9312, -1.966, 0.0), (-0.9312, 1.0, 0.0), (0.707, 0.2586, 0.0), (-1.477, -1.224, 0.0), (0.1609, -1.966, 0.0), (0.1609, 1.0, 0.0), (0.707, -1.224, 0.0), (-1.477, 0.2586, 0.0), (0.1609, -0.4829, 0.0), (-0.9312, -0.4829, 0.0), (-0.3851, -1.224, 0.0), (-0.3851, 0.2586, 0.0), (0.1609, 0.2586, 0.0), (0.1609, -1.224, 0.0), (-0.9312, -1.224, 0.0), (-0.9312, 0.2586, 0.0), (-1.204, -1.966, 0.0), (-1.204, 1.0, 0.0), (0.707, 0.6293, 0.0), (-1.477, -1.595, 0.0), (0.434, -1.966, 0.0), (0.434, 1.0, 0.0), (0.707, -1.595, 0.0), (-1.477, 0.6293, 0.0), (0.434, -0.4829, 0.0), (-1.204, -0.4829, 0.0), (-0.3851, -1.595, 0.0), (-0.3851, -0.1122, 0.0), (-0.6581, -1.966, 0.0), (-0.6581, 1.0, 0.0), (0.707, -0.1122, 0.0), (-1.477, -0.8536, 0.0), (-0.1121, -1.966, 0.0), (-0.1121, 1.0, 0.0), (0.707, -0.8536, 0.0), (-1.477, -0.1122, 0.0), (-0.1121, -0.4829, 0.0), (-0.6581, -0.4829, 0.0), (-0.3851, -0.8536, 0.0), (-0.3851, 0.6293, 0.0), (0.434, 0.2586, 0.0), (-0.1121, 0.2586, 0.0), (0.1609, -0.1122, 0.0), (0.1609, 0.6293, 0.0), (0.434, -1.224, 0.0), (-0.1121, -1.224, 0.0), (0.1609, -1.595, 0.0), (0.1609, -0.8536, 0.0), (-0.6581, -1.224, 0.0), (-1.204, -1.224, 0.0), (-0.9312, -1.595, 0.0), (-0.9312, -0.8536, 0.0), (-0.6581, 0.2586, 0.0), (-1.204, 0.2586, 0.0), (-0.9312, -0.1122, 0.0), (-0.9312, 0.6293, 0.0), (0.434, 0.6293, 0.0), (0.434, -0.8536, 0.0), (-0.6581, -0.8536, 0.0), (-0.6581, 0.6293, 0.0), (0.434, -0.1122, 0.0), (-0.1121, -0.1122, 0.0), (-0.1121, 0.6293, 0.0), (0.434, -1.595, 0.0), (-0.1121, -1.595, 0.0), (-0.1121, -0.8536, 0.0), (-0.6581, -1.595, 0.0), (-1.204, -1.595, 0.0), (-1.204, -0.8536, 0.0), (-0.6581, -0.1122, 0.0), (-1.204, -0.1122, 0.0), (-1.204, 0.6293, 0.0)], [], [(65, 30, 2, 27), (66, 33, 6, 43), (67, 46, 8, 47), (68, 38, 5, 48), (69, 49, 11, 39), (70, 50, 21, 51), (71, 42, 14, 52), (72, 53, 15, 31), (73, 54, 22, 55), (74, 45, 17, 56), (75, 57, 19, 35), (76, 58, 23, 59), (77, 34, 18, 60), (78, 61, 20, 36), (79, 62, 24, 63), (80, 26, 10, 64), (49, 65, 27, 11), (21, 52, 65, 49), (52, 14, 30, 65), (53, 66, 43, 15), (22, 56, 66, 53), (56, 17, 33, 66), (57, 67, 47, 19), (23, 60, 67, 57), (60, 18, 46, 67), (61, 68, 48, 20), (24, 64, 68, 61), (64, 10, 38, 68), (33, 69, 39, 6), (17, 51, 69, 33), (51, 21, 49, 69), (45, 70, 51, 17), (8, 36, 70, 45), (36, 20, 50, 70), (50, 71, 52, 21), (20, 48, 71, 50), (48, 5, 42, 71), (29, 72, 31, 0), (13, 55, 72, 29), (55, 22, 53, 72), (41, 73, 55, 13), (4, 35, 73, 41), (35, 19, 54, 73), (54, 74, 56, 22), (19, 47, 74, 54), (47, 8, 45, 74), (37, 75, 35, 4), (9, 59, 75, 37), (59, 23, 57, 75), (25, 76, 59, 9), (1, 28, 76, 25), (28, 12, 58, 76), (58, 77, 60, 23), (12, 40, 77, 58), (40, 7, 34, 77), (46, 78, 36, 8), (18, 63, 78, 46), (63, 24, 61, 78), (34, 79, 63, 18), (7, 44, 79, 34), (44, 16, 62, 79), (62, 80, 64, 24), (16, 32, 80, 62), (32, 3, 26, 80)])
me_plane_002.use_remesh_preserve_volume = False
me_plane_002.use_remesh_preserve_attributes = False
me_plane_002.use_mirror_vertex_groups = False
me_plane_002.update()
me_cube_017 = bpy.data.meshes.new('Cube.017')
me_cube_017.from_pydata([(-0.3477, -0.4519, -0.1048), (-0.3477, 0.4519, -0.1048), (0.3477, 0.4519, -0.1048), (0.3477, -0.4519, -0.1048), (-0.3477, -0.4519, 0.1048), (-0.3477, 0.4519, 0.1048), (0.3477, 0.4519, 0.1048), (0.3477, -0.4519, 0.1048), (-0.3477, 0.8012, -0.1745), (-0.3477, 2.681, 0.5095), (0.3477, 2.681, 0.5095), (0.3477, 0.8012, -0.1745), (-0.3477, 0.7295, 0.02254), (-0.3477, 2.609, 0.7066), (0.3477, 2.609, 0.7066), (0.3477, 0.7295, 0.02254)], [], [(4, 5, 1, 0), (5, 6, 2, 1), (6, 7, 3, 2), (7, 4, 0, 3), (0, 1, 2, 3), (7, 6, 5, 4), (12, 13, 9, 8), (13, 14, 10, 9), (14, 15, 11, 10), (15, 12, 8, 11), (8, 9, 10, 11), (15, 14, 13, 12)])
me_cube_017.materials.append(mat_table)
me_cube_017.use_remesh_preserve_volume = False
me_cube_017.use_remesh_preserve_attributes = False
me_cube_017.use_mirror_vertex_groups = False
me_cube_017.update()
me_plane = bpy.data.meshes.new('Plane')
me_plane.from_pydata([(-0.2657, -0.6595, 0.0), (-0.4824, -0.4078, 0.0), (-0.184, -0.4078, 0.0), (-0.4824, -0.6595, 0.0), (-0.184, -0.6595, 0.0), (-0.2775, -0.7303, 0.0), (-0.2859, -0.4078, 0.0), (-0.4152, -0.4078, 0.0), (-0.184, -0.3058, 0.0), (-0.4824, -0.3058, 0.0), (-0.4824, -0.6249, 0.0), (-0.4824, -0.7303, 0.0), (-0.4152, -0.6595, 0.0), (-0.06646, -0.6081, 0.0), (-0.184, -0.7303, 0.0), (-0.2244, -0.6595, 0.0), (-0.4152, -0.6249, 0.0), (-0.2859, -0.3058, 0.0), (-0.4152, -0.3058, 0.0), (-0.4152, -0.7303, 0.0), (-0.2859, -0.6081, 0.0), (-0.2244, -0.7303, 0.0), (-0.4824, -0.4078, 16.56), (-0.4824, -0.6595, 16.56), (-0.2775, -0.7303, 16.56), (-0.184, -0.3058, 16.56), (-0.4824, -0.3058, 16.56), (-0.4824, -0.6249, 16.56), (-0.4824, -0.7303, 16.56), (-0.06646, -0.6081, 16.56), (-0.184, -0.7303, 16.56), (-0.2859, -0.3058, 16.56), (-0.4152, -0.3058, 16.56), (-0.4152, -0.7303, 16.56), (-0.2244, -0.7303, 16.56), (-0.4824, -0.4531, 0.0), (-0.06646, -0.4157, 0.0), (-0.4152, -0.4531, 0.0), (-0.2987, -0.4157, 0.0), (-0.4824, -0.4531, 16.56), (-0.184, -0.7303, 2.378), (-0.06646, -0.648, 0.0), (-0.2666, -0.648, 0.0), (-0.4038, -0.6248, 0.0), (-0.4038, -0.4157, 0.0), (-0.4038, -0.648, 0.0), (-0.2775, -0.6595, 16.53), (-0.184, -0.4078, 16.53), (-0.184, -0.6595, 16.53), (-0.2859, -0.4078, 16.53), (-0.4152, -0.4078, 16.53), (-0.4152, -0.6595, 16.53), (-0.2244, -0.6595, 16.53), (-0.4152, -0.6249, 16.53), (-0.06646, -0.4157, 16.53), (-0.4152, -0.4531, 16.53), (-0.2859, -0.4157, 16.53), (-0.06646, -0.648, 16.53), (-0.2859, -0.648, 16.53), (-0.4038, -0.6248, 16.53), (-0.4038, -0.4157, 16.53), (-0.4038, -0.648, 16.53), (-0.4824, -0.6249, 2.378), (-0.4824, -0.4078, 2.378), (-0.2244, -0.7303, 2.378), (-0.4824, -0.3058, 2.378), (-0.4152, -0.3058, 2.378), (-0.2775, -0.7303, 2.378), (-0.4152, -0.7303, 2.378), (-0.2859, -0.3058, 2.378), (-0.184, -0.3058, 2.378), (-0.4824, -0.6595, 2.378), (-0.4824, -0.7303, 2.378), (-0.4824, -0.4531, 2.378), (-0.2657, -0.6595, 2.368), (-0.2244, -0.6595, 2.368), (-0.4152, -0.6249, 2.368), (-0.4152, -0.4531, 2.368), (-0.184, -0.6595, 2.368), (-0.3038, -0.4078, 2.368), (-0.166, -0.4078, 2.368), (-0.4152, -0.4078, 2.368), (-0.4152, -0.6595, 2.368), (-0.4042, -0.6249, 0.9678), (-0.4824, -0.4078, 6.03), (-0.4152, -0.3058, 6.03), (-0.4152, -0.7303, 6.03), (-0.184, -0.7303, 6.03), (-0.4824, -0.4531, 6.03), (-0.2244, -0.6595, 6.008), (-0.4152, -0.6249, 6.008), (-0.2859, -0.4078, 6.008), (-0.4152, -0.4078, 6.008), (-0.4824, -0.6249, 6.03), (-0.2244, -0.7303, 6.03), (-0.4824, -0.3058, 6.03), (-0.2775, -0.7303, 6.03), (-0.2859, -0.3058, 6.03), (-0.184, -0.3058, 6.03), (-0.4824, -0.6595, 6.03), (-0.4824, -0.7303, 6.03), (-0.2775, -0.6595, 6.008), (-0.4152, -0.4531, 6.008), (-0.184, -0.6595, 6.008), (-0.184, -0.4078, 6.008), (-0.4042, -0.4531, 0.9678), (-0.4152, -0.6595, 6.008), (-0.184, -0.7303, 0.9721), (-0.4824, -0.6249, 0.9721), (-0.2244, -0.7303, 0.9721), (-0.4824, -0.3058, 0.9721), (-0.2775, -0.7303, 0.9721), (-0.2859, -0.3058, 0.9721), (-0.184, -0.3058, 0.9721), (-0.4824, -0.6595, 0.9721), (-0.4824, -0.7303, 0.9721), (-0.2657, -0.6595, 0.9678), (-0.4152, -0.4531, 0.9678), (-0.184, -0.6595, 0.9678), (-0.166, -0.4078, 0.9678), (-0.4042, -0.4531, 2.368), (-0.4152, -0.6595, 0.9678), (-0.4042, -0.6249, 2.368), (-0.4824, -0.4078, 0.9721), (-0.4152, -0.3058, 0.9721), (-0.4152, -0.7303, 0.9721), (-0.4824, -0.4531, 0.9721), (-0.2244, -0.6595, 0.9678), (-0.4152, -0.6249, 0.9678), (-0.3038, -0.4078, 0.9678), (-0.4152, -0.4078, 0.9678), (-0.06646, -0.6081, 3.057), (-0.3039, -0.4157, 2.375), (-0.06646, -0.4157, 2.382), (-0.2666, -0.648, 2.382), (-0.4038, -0.4157, 2.382), (-0.4038, -0.648, 2.382), (-0.06646, -0.648, 2.382), (-0.4038, -0.6255, 2.382), (-0.06646, -0.6081, 1.63), (-0.3039, -0.4157, 0.9641), (-0.2666, -0.648, 0.9604), (-0.4038, -0.4157, 0.9604), (-0.4038, -0.6255, 0.9604), (-0.06646, -0.4157, 0.9604), (-0.4038, -0.648, 0.9604), (-0.06646, -0.648, 0.9604), (-0.06653, -0.4078, 0.0), (-0.06653, -0.3058, 0.0), (-0.06653, -0.3058, 16.56), (-0.06653, -0.4078, 16.53), (-0.06653, -0.3058, 2.378), (-0.06653, -0.4078, 2.368), (-0.06653, -0.3058, 6.03), (-0.06653, -0.4078, 6.008), (-0.06653, -0.3058, 0.9721), (-0.06653, -0.4078, 0.9678), (-0.1659, -0.4157, 2.375), (-0.1659, -0.4157, 0.9641), (-0.1658, -0.6081, 0.0), (-0.1658, -0.4157, 0.0), (-0.2251, -0.648, 0.0), (-0.1658, -0.4157, 16.53), (-0.1658, -0.648, 16.53), (-0.2251, -0.648, 2.382), (-0.2251, -0.648, 0.9604), (-0.06646, -0.4528, 0.0), (-0.2936, -0.4528, 0.0), (-0.06646, -0.4528, 16.54), (-0.4038, -0.4528, 0.0), (-0.4038, -0.4528, 16.53), (-0.06646, -0.4528, 3.052), (-0.4038, -0.4528, 2.382), (-0.06646, -0.4528, 1.628), (-0.4038, -0.4528, 0.9604), (-0.1658, -0.4528, 0.0), (-0.4824, -0.539, 0.0), (-0.06646, -0.5305, 0.0), (-0.4152, -0.539, 0.0), (-0.2898, -0.5305, 0.0), (-0.4824, -0.539, 16.56), (-0.4824, -0.539, 2.378), (-0.4042, -0.539, 0.9678), (-0.4824, -0.539, 6.03), (-0.4824, -0.539, 0.9721), (-0.4152, -0.539, 0.9678), (-0.06646, -0.5305, 3.054), (-0.4038, -0.5391, 0.9604), (-0.06646, -0.5305, 16.55), (-0.4038, -0.5388, 0.0), (-0.1658, -0.5305, 0.0), (0.1201, -0.6081, 0.0), (0.1201, -0.6081, 3.057), (0.1201, -0.6081, 1.63), (0.1201, -0.4528, 0.0), (0.1201, -0.4528, 3.052), (0.1201, -0.4528, 1.628), (0.1201, -0.5305, 0.0), (0.1201, -0.5305, 3.054), (0.1201, -0.5305, 1.629)], [], [(104, 91, 49, 47), (96, 86, 33, 24), (164, 134, 58, 163), (21, 14, 4, 15), (35, 37, 7, 1), (99, 93, 27, 23), (135, 132, 56, 60), (107, 118, 4, 14), (85, 97, 31, 32), (6, 2, 8, 17), (87, 94, 34, 30), (1, 7, 18, 9), (11, 19, 12, 3), (161, 41, 13, 159), (5, 21, 15, 0), (88, 84, 22, 39), (94, 96, 24, 34), (95, 85, 32, 26), (106, 101, 46, 51), (6, 7, 130, 129), (90, 106, 51, 53), (84, 95, 26, 22), (173, 144, 36, 166), (100, 99, 23, 28), (86, 100, 28, 33), (42, 20, 43, 45), (175, 166, 36, 160), (176, 178, 37, 35), (183, 88, 39, 180), (167, 38, 44, 169), (146, 139, 13, 41), (102, 90, 53, 55), (5, 19, 125, 111), (42, 45, 145, 141), (101, 89, 52, 46), (172, 135, 60, 170), (89, 103, 48, 52), (92, 102, 55, 50), (3, 10, 108, 114), (136, 138, 59, 61), (66, 69, 97, 85), (70, 113, 155, 151), (129, 79, 132, 140), (87, 103, 78, 40), (107, 109, 64, 40), (126, 123, 63, 73), (109, 111, 67, 64), (110, 124, 66, 65), (128, 121, 82, 76), (123, 110, 65, 63), (115, 114, 71, 72), (125, 115, 72, 68), (184, 126, 73, 181), (77, 117, 105, 120), (111, 125, 68, 67), (7, 6, 17, 18), (127, 118, 78, 75), (130, 117, 77, 81), (124, 112, 69, 66), (104, 47, 150, 154), (80, 79, 91, 104), (40, 64, 94, 87), (73, 63, 84, 88), (64, 67, 96, 94), (65, 66, 85, 95), (82, 74, 101, 106), (81, 92, 91, 79), (76, 82, 106, 90), (63, 65, 95, 84), (72, 71, 99, 100), (68, 72, 100, 86), (181, 73, 88, 183), (77, 76, 90, 102), (121, 116, 74, 82), (74, 75, 89, 101), (75, 78, 103, 89), (81, 77, 102, 92), (114, 108, 62, 71), (130, 81, 79, 129), (30, 48, 103, 87), (119, 80, 152, 156), (40, 78, 118, 107), (8, 2, 147, 148), (2, 6, 129, 119), (14, 21, 109, 107), (35, 1, 123, 126), (21, 5, 111, 109), (9, 18, 124, 110), (67, 68, 86, 96), (92, 50, 49, 91), (12, 121, 128, 16), (1, 9, 110, 123), (11, 3, 114, 115), (19, 11, 115, 125), (176, 35, 126, 184), (178, 16, 128, 185), (19, 5, 0, 12), (15, 4, 118, 127), (7, 37, 117, 130), (71, 62, 93, 99), (18, 17, 112, 124), (168, 54, 133, 171), (142, 140, 132, 135), (57, 29, 131, 137), (158, 144, 133, 157), (174, 142, 135, 172), (145, 143, 138, 136), (171, 133, 144, 173), (137, 131, 139, 146), (38, 140, 142, 44), (132, 157, 162, 56), (141, 145, 136, 134), (169, 44, 142, 174), (45, 43, 143, 145), (155, 148, 147, 156), (153, 151, 152, 154), (149, 153, 154, 150), (151, 155, 156, 152), (80, 104, 154, 152), (98, 70, 151, 153), (113, 8, 148, 155), (2, 119, 156, 147), (25, 98, 153, 149), (119, 129, 140, 158), (160, 36, 144, 158), (80, 119, 158, 157), (137, 164, 163, 57), (42, 161, 159, 20), (167, 175, 160, 38), (146, 165, 164, 137), (41, 161, 165, 146), (157, 133, 54, 162), (79, 80, 157, 132), (38, 160, 158, 140), (134, 136, 61, 58), (173, 166, 194, 196), (190, 177, 166, 175), (179, 167, 169, 189), (138, 172, 170, 59), (188, 168, 171, 186), (182, 83, 143, 187), (171, 173, 196, 195), (189, 169, 174, 187), (179, 190, 175, 167), (12, 0, 116, 121), (3, 12, 16, 10), (120, 105, 174, 172), (185, 128, 83, 182), (128, 76, 122, 83), (76, 77, 120, 122), (138, 122, 120, 172), (83, 122, 138, 143), (15, 161, 42, 0), (127, 165, 161, 15), (165, 127, 75, 164), (164, 75, 74, 134), (116, 141, 134, 74), (141, 116, 0, 42), (10, 16, 178, 176), (93, 183, 180, 27), (108, 184, 181, 62), (62, 181, 183, 93), (10, 176, 184, 108), (37, 178, 185, 117), (166, 177, 197, 194), (159, 13, 177, 190), (20, 179, 189, 43), (29, 188, 186, 131), (105, 182, 187, 174), (186, 171, 195, 198), (43, 189, 187, 143), (20, 159, 190, 179), (117, 185, 182, 105), (199, 196, 194, 197), (198, 195, 196, 199), (193, 199, 197, 191), (192, 198, 199, 193), (139, 131, 192, 193), (131, 186, 198, 192), (177, 13, 191, 197), (13, 139, 193, 191)])
_uv = me_plane.uv_layers.new(name='UVMap')
_uv.uv.foreach_set('vector', [0.8349, 0.6475, 0.7028, 0.6475, 0.7028, 0.9963, 0.8349, 0.9963, 0.5285, 0.5234, 0.03144, 0.5234, 0.03144, 0.9948, 0.5285, 0.9948, 0.7723, 0.4547, 0.7163, 0.4547, 0.6904, 0.9967, 0.8522, 0.9967, 0.8477, 0.004799, 0.9915, 0.004799, 0.9915, 0.2485, 0.8477, 0.2485, 0.2706, 0.003992, 0.2706, 0.2502, 0.1047, 0.2502, 0.1047, 0.003992, 0.3912, 0.5234, 0.5149, 0.5234, 0.5149, 0.9948, 0.3912, 0.9948, 0.5315, 0.4616, 0.6667, 0.4611, 0.6912, 0.9957, 0.5315, 0.9957, 0.269, 0.2973, 0.4925, 0.2973, 0.4925, 0.2538, 0.269, 0.2538, 0.1915, 0.5234, 0.523, 0.5234, 0.523, 0.9949, 0.1915, 0.9949, 0.7755, 0.2507, 0.5318, 0.2507, 0.5318, 0.004819, 0.7755, 0.004819, 0.4035, 0.5234, 0.2553, 0.5234, 0.2553, 0.9948, 0.4035, 0.9948, 0.2794, 0.006421, 0.5199, 0.0113, 0.5221, 0.2502, 0.2794, 0.2502, 0.2781, 0.2507, 0.2781, 0.004854, 0.5183, 0.007108, 0.5198, 0.2507, 0.5555, 0.6049, 0.5555, 0.3273, 0.6253, 0.3273, 0.6253, 0.5011, 0.7768, 0.2492, 0.5316, 0.2492, 0.5316, 0.005191, 0.7757, 0.006338, 0.01931, 0.5234, 0.1628, 0.5234, 0.1628, 0.9949, 0.01931, 0.9949, 0.2553, 0.5234, 0.06059, 0.5234, 0.06059, 0.9948, 0.2553, 0.9948, 0.01905, 0.5234, 0.1915, 0.5234, 0.1915, 0.9949, 0.01905, 0.9949, 0.5328, 0.5292, 0.8009, 0.5292, 0.8009, 0.9972, 0.5328, 0.9972, 0.7028, 0.2584, 0.5354, 0.2584, 0.5354, 0.3412, 0.6796, 0.3412, 0.5962, 0.6671, 0.5341, 0.6671, 0.5341, 0.9984, 0.5962, 0.9984, 0.1628, 0.5234, 0.4856, 0.5234, 0.4856, 0.9949, 0.1628, 0.9949, 0.9144, 0.3297, 0.9867, 0.2998, 0.9867, 0.2568, 0.9144, 0.2568, 0.1376, 0.5234, 0.3912, 0.5234, 0.3912, 0.9948, 0.1376, 0.9948, 0.5286, 0.5234, 0.3174, 0.5234, 0.3174, 0.9948, 0.5286, 0.9948, 0.5555, 0.6777, 0.6253, 0.7114, 0.5962, 0.9177, 0.5555, 0.9177, 0.8972, 0.5011, 0.8972, 0.3273, 0.9621, 0.3273, 0.9621, 0.5011, 0.2703, 0.004528, 0.2703, 0.2497, 0.02397, 0.2497, 0.02397, 0.004528, 0.254, 0.5234, 0.4888, 0.5234, 0.4888, 0.9948, 0.254, 0.9948, 0.8972, 0.7249, 0.9621, 0.7337, 0.9621, 0.9177, 0.8972, 0.9177, 0.5337, 0.2998, 0.6115, 0.3297, 0.6115, 0.2568, 0.5337, 0.2568, 0.905, 0.6671, 0.5962, 0.6671, 0.5962, 0.9984, 0.905, 0.9984, 0.5285, 0.2539, 0.03144, 0.2539, 0.03144, 0.2973, 0.5285, 0.2973, 0.7163, 0.2603, 0.5316, 0.2603, 0.5316, 0.341, 0.7163, 0.341, 0.8009, 0.5292, 0.9043, 0.5292, 0.9043, 0.9972, 0.8009, 0.9972, 0.9145, 0.364, 0.9873, 0.364, 0.9873, 0.9985, 0.9145, 0.9985, 0.9043, 0.5292, 0.983, 0.5292, 0.983, 0.9972, 0.9043, 0.9972, 0.9864, 0.6671, 0.905, 0.6671, 0.905, 0.9984, 0.9864, 0.9984, 0.3912, 0.2538, 0.5149, 0.2538, 0.5149, 0.2973, 0.3912, 0.2973, 0.5307, 0.364, 0.575, 0.364, 0.5763, 0.9985, 0.5307, 0.9985, 0.1915, 0.3601, 0.523, 0.3601, 0.523, 0.5234, 0.1915, 0.5234, 0.2696, 0.3601, 0.2696, 0.2973, 0.521, 0.2973, 0.521, 0.3601, 0.1888, 0.01542, 0.1888, 0.2421, 0.1371, 0.2433, 0.1371, 0.01481, 0.269, 0.5234, 0.4925, 0.5235, 0.4925, 0.3601, 0.269, 0.3601, 0.4035, 0.2973, 0.2553, 0.2973, 0.2553, 0.3601, 0.4035, 0.3601, 0.01931, 0.2973, 0.1628, 0.2973, 0.1628, 0.3601, 0.01931, 0.3601, 0.2553, 0.2973, 0.06059, 0.2973, 0.06059, 0.3601, 0.2553, 0.3601, 0.01905, 0.2973, 0.1915, 0.2973, 0.1915, 0.3601, 0.01905, 0.3601, 0.5962, 0.3463, 0.5341, 0.3463, 0.5341, 0.4354, 0.5962, 0.4354, 0.1628, 0.2973, 0.4856, 0.2973, 0.4856, 0.3601, 0.1628, 0.3601, 0.1376, 0.2973, 0.3912, 0.2973, 0.3912, 0.3601, 0.1376, 0.3601, 0.5286, 0.2973, 0.3174, 0.2973, 0.3174, 0.3601, 0.5286, 0.3601, 0.254, 0.2973, 0.4888, 0.2973, 0.4888, 0.3601, 0.254, 0.3601, 0.1195, 0.2406, 0.1195, 0.01443, 0.1905, 0.01443, 0.1905, 0.2406, 0.5285, 0.2973, 0.03144, 0.2973, 0.03144, 0.3601, 0.5285, 0.3601, 0.02573, 0.005527, 0.2689, 0.005527, 0.2689, 0.2498, 0.02573, 0.2498, 0.9043, 0.3049, 0.983, 0.3049, 0.983, 0.3672, 0.9043, 0.3672, 0.9864, 0.3463, 0.905, 0.3463, 0.905, 0.4354, 0.9864, 0.4354, 0.1915, 0.2973, 0.523, 0.2973, 0.523, 0.3601, 0.1915, 0.3601, 0.8349, 0.6475, 0.8349, 0.9963, 0.987, 0.9963, 0.987, 0.6475, 0.8581, 0.4263, 0.6796, 0.4263, 0.7028, 0.6475, 0.8349, 0.6475, 0.4035, 0.3601, 0.2553, 0.3601, 0.2553, 0.5234, 0.4035, 0.5234, 0.01931, 0.3601, 0.1628, 0.3601, 0.1628, 0.5234, 0.01931, 0.5234, 0.2553, 0.3601, 0.06059, 0.3601, 0.06059, 0.5234, 0.2553, 0.5234, 0.01905, 0.3601, 0.1915, 0.3601, 0.1915, 0.5234, 0.01905, 0.5234, 0.5328, 0.3672, 0.8239, 0.3672, 0.8009, 0.5292, 0.5328, 0.5292, 0.5354, 0.4263, 0.5354, 0.6475, 0.7028, 0.6475, 0.6796, 0.4263, 0.5962, 0.4354, 0.5341, 0.4354, 0.5341, 0.6671, 0.5962, 0.6671, 0.1628, 0.3601, 0.4856, 0.3601, 0.4856, 0.5234, 0.1628, 0.5234, 0.1376, 0.3601, 0.3912, 0.3601, 0.3912, 0.5234, 0.1376, 0.5234, 0.5286, 0.3601, 0.3174, 0.3601, 0.3174, 0.5234, 0.5286, 0.5234, 0.254, 0.3601, 0.4888, 0.3601, 0.4888, 0.5234, 0.254, 0.5234, 0.905, 0.4354, 0.5962, 0.4354, 0.5962, 0.6671, 0.905, 0.6671, 0.5328, 0.3049, 0.8239, 0.3049, 0.8239, 0.3672, 0.5328, 0.3672, 0.8239, 0.3672, 0.9043, 0.3672, 0.9043, 0.5292, 0.8009, 0.5292, 0.9043, 0.3672, 0.983, 0.3672, 0.983, 0.5292, 0.9043, 0.5292, 0.9864, 0.4354, 0.905, 0.4354, 0.905, 0.6671, 0.9864, 0.6671, 0.3912, 0.2973, 0.5149, 0.2973, 0.5149, 0.3601, 0.3912, 0.3601, 0.5354, 0.3412, 0.5354, 0.4263, 0.6796, 0.4263, 0.6796, 0.3412, 0.269, 0.9949, 0.4925, 0.9949, 0.4925, 0.5235, 0.269, 0.5234, 0.8581, 0.3412, 0.8581, 0.4263, 0.987, 0.4263, 0.987, 0.3412, 0.269, 0.3601, 0.4925, 0.3601, 0.4925, 0.2973, 0.269, 0.2973, 0.7859, 0.248, 0.7859, 0.005627, 0.9957, 0.005627, 0.9957, 0.248, 0.8349, 0.2584, 0.7028, 0.2584, 0.6796, 0.3412, 0.8581, 0.3412, 0.4035, 0.2539, 0.2553, 0.2539, 0.2553, 0.2973, 0.4035, 0.2973, 0.01931, 0.2538, 0.1628, 0.2538, 0.1628, 0.2973, 0.01931, 0.2973, 0.2553, 0.2539, 0.06059, 0.2539, 0.06059, 0.2973, 0.2553, 0.2973, 0.01905, 0.2538, 0.1915, 0.2538, 0.1915, 0.2973, 0.01905, 0.2973, 0.5285, 0.3601, 0.03144, 0.3601, 0.03144, 0.5234, 0.5285, 0.5234, 0.5354, 0.6475, 0.5354, 0.9963, 0.7028, 0.9963, 0.7028, 0.6475, 0.5341, 0.2561, 0.5341, 0.3463, 0.5962, 0.3463, 0.5962, 0.2561, 0.1628, 0.2538, 0.4856, 0.2538, 0.4856, 0.2973, 0.1628, 0.2973, 0.1376, 0.2538, 0.3912, 0.2538, 0.3912, 0.2973, 0.1376, 0.2973, 0.5286, 0.2538, 0.3174, 0.2538, 0.3174, 0.2973, 0.5286, 0.2973, 0.254, 0.2538, 0.4888, 0.2538, 0.4888, 0.2973, 0.254, 0.2973, 0.7506, 0.2561, 0.5962, 0.2561, 0.5962, 0.3463, 0.7506, 0.3463, 0.02897, 0.004366, 0.2692, 0.004366, 0.2699, 0.2489, 0.02897, 0.2489, 0.9043, 0.2618, 0.983, 0.2618, 0.983, 0.3049, 0.9043, 0.3049, 0.9864, 0.2561, 0.905, 0.2561, 0.905, 0.3463, 0.9864, 0.3463, 0.3912, 0.3601, 0.5149, 0.3601, 0.5149, 0.5234, 0.3912, 0.5234, 0.1915, 0.2538, 0.523, 0.2538, 0.523, 0.2973, 0.1915, 0.2973, 0.9144, 0.9968, 0.9867, 0.9961, 0.9867, 0.3634, 0.9144, 0.3933, 0.5315, 0.3499, 0.6667, 0.3502, 0.6667, 0.4611, 0.5315, 0.4616, 0.5337, 0.9961, 0.6115, 0.9977, 0.6115, 0.3936, 0.5337, 0.3634, 0.8536, 0.3502, 0.9883, 0.3499, 0.9883, 0.4616, 0.8536, 0.4611, 0.9145, 0.3002, 0.9873, 0.3002, 0.9873, 0.364, 0.9145, 0.364, 0.5307, 0.3002, 0.575, 0.3002, 0.575, 0.364, 0.5307, 0.364, 0.9144, 0.3933, 0.9867, 0.3634, 0.9867, 0.2998, 0.9144, 0.3297, 0.5337, 0.3634, 0.6115, 0.3936, 0.6115, 0.3297, 0.5337, 0.2998, 0.6739, 0.259, 0.6667, 0.3502, 0.5315, 0.3499, 0.5315, 0.259, 0.6667, 0.4611, 0.8536, 0.4611, 0.8538, 0.9957, 0.6912, 0.9957, 0.7163, 0.341, 0.5316, 0.341, 0.5316, 0.4547, 0.7163, 0.4547, 0.9145, 0.2571, 0.9873, 0.2571, 0.9873, 0.3002, 0.9145, 0.3002, 0.5307, 0.2571, 0.5763, 0.2571, 0.575, 0.3002, 0.5307, 0.3002, 0.2715, 0.2973, 0.2715, 0.2539, 0.05704, 0.2539, 0.05704, 0.2973, 0.2715, 0.5235, 0.2715, 0.3601, 0.05704, 0.3602, 0.05704, 0.5235, 0.2715, 0.9949, 0.2715, 0.5235, 0.05704, 0.5235, 0.05704, 0.9949, 0.2715, 0.3601, 0.2715, 0.2973, 0.05704, 0.2973, 0.05704, 0.3602, 0.8581, 0.4263, 0.8349, 0.6475, 0.987, 0.6475, 0.987, 0.4263, 0.2696, 0.5234, 0.2696, 0.3601, 0.521, 0.3601, 0.521, 0.5234, 0.2696, 0.2973, 0.2696, 0.2538, 0.521, 0.2538, 0.521, 0.2973, 0.8349, 0.2584, 0.8581, 0.3412, 0.987, 0.3412, 0.987, 0.2584, 0.2696, 0.9949, 0.2696, 0.5234, 0.521, 0.5234, 0.521, 0.9949, 0.1765, 0.01358, 0.1765, 0.2425, 0.1632, 0.2427, 0.1632, 0.01334, 0.8538, 0.259, 0.9883, 0.259, 0.9883, 0.3499, 0.8536, 0.3502, 0.1888, 0.2421, 0.1888, 0.01542, 0.1371, 0.01481, 0.1371, 0.2433, 0.9859, 0.4547, 0.7723, 0.4547, 0.8522, 0.9967, 0.9859, 0.9967, 0.5555, 0.6777, 0.5555, 0.6049, 0.6253, 0.5011, 0.6253, 0.7114, 0.8972, 0.7249, 0.8972, 0.5011, 0.9621, 0.5011, 0.9621, 0.7337, 0.9859, 0.341, 0.7723, 0.341, 0.7723, 0.4547, 0.9859, 0.4547, 0.9859, 0.2603, 0.7723, 0.2603, 0.7723, 0.341, 0.9859, 0.341, 0.8536, 0.4611, 0.9883, 0.4616, 0.9883, 0.9957, 0.8538, 0.9957, 0.1765, 0.2425, 0.1765, 0.01358, 0.1632, 0.01334, 0.1632, 0.2427, 0.6739, 0.259, 0.8538, 0.259, 0.8536, 0.3502, 0.6667, 0.3502, 0.7163, 0.4547, 0.5316, 0.4547, 0.5316, 0.9967, 0.6904, 0.9967, 0.657, 0.4138, 0.657, 0.3822, 0.8018, 0.3822, 0.8018, 0.4138, 0.7613, 0.5011, 0.7613, 0.3273, 0.8972, 0.3273, 0.8972, 0.5011, 0.7613, 0.7181, 0.8972, 0.7249, 0.8972, 0.9177, 0.7467, 0.9177, 0.575, 0.364, 0.9145, 0.364, 0.9145, 0.9985, 0.5763, 0.9985, 0.763, 0.9972, 0.9144, 0.9968, 0.9144, 0.3933, 0.763, 0.3934, 0.3948, 0.4009, 0.3948, 0.4009, 0.3951, 0.4008, 0.3951, 0.4008, 0.657, 0.4414, 0.657, 0.4138, 0.8018, 0.4138, 0.8018, 0.4414, 0.7454, 0.2571, 0.9145, 0.2571, 0.9145, 0.3002, 0.7447, 0.3002, 0.7613, 0.7181, 0.7613, 0.5011, 0.8972, 0.5011, 0.8972, 0.7249, 0.5328, 0.2618, 0.8239, 0.2618, 0.8239, 0.3049, 0.5328, 0.3049, 0.0694, 0.2482, 0.0694, 0.005196, 0.1943, 0.005196, 0.1943, 0.2482, 0.3948, 0.4281, 0.3948, 0.4009, 0.3951, 0.4008, 0.3951, 0.4284, 0.1817, 0.208, 0.1817, 0.01468, 0.2064, 0.01468, 0.2064, 0.208, 0.1195, 0.01443, 0.1195, 0.2406, 0.1905, 0.2406, 0.1905, 0.01443, 0.1693, 0.01453, 0.1693, 0.2386, 0.1836, 0.2386, 0.1836, 0.01453, 0.3951, 0.4284, 0.3948, 0.4281, 0.3948, 0.4281, 0.3951, 0.4284, 0.3948, 0.4009, 0.3948, 0.4281, 0.3951, 0.4284, 0.3951, 0.4008, 0.1174, 0.003841, 0.1977, 0.004111, 0.1977, 0.25, 0.1174, 0.2504, 0.5344, 0.4009, 0.5339, 0.4008, 0.5339, 0.3822, 0.5344, 0.3822, 0.5339, 0.4008, 0.5344, 0.4009, 0.5344, 0.4281, 0.5339, 0.4284, 0.5339, 0.4284, 0.5344, 0.4281, 0.5023, 0.4281, 0.5016, 0.4284, 0.5023, 0.4009, 0.5016, 0.4008, 0.5016, 0.4284, 0.5023, 0.4281, 0.5016, 0.4008, 0.5023, 0.4009, 0.5023, 0.3822, 0.5016, 0.3822, 0.2697, 0.003992, 0.2697, 0.2502, 0.02363, 0.2502, 0.02363, 0.003992, 0.01914, 0.5234, 0.254, 0.5234, 0.254, 0.9948, 0.01914, 0.9948, 0.01914, 0.2973, 0.254, 0.2973, 0.254, 0.3601, 0.01914, 0.3601, 0.01914, 0.3601, 0.254, 0.3601, 0.254, 0.5234, 0.01914, 0.5234, 0.01914, 0.2538, 0.254, 0.2538, 0.254, 0.2973, 0.01914, 0.2973, 0.905, 0.2561, 0.7506, 0.2561, 0.7506, 0.3463, 0.905, 0.3463, 0.5708, 0.3217, 0.7596, 0.3217, 0.7596, 0.7753, 0.5708, 0.7753, 0.6253, 0.5011, 0.6253, 0.3273, 0.7613, 0.3273, 0.7613, 0.5011, 0.6253, 0.7114, 0.7613, 0.7181, 0.7467, 0.9177, 0.5962, 0.9177, 0.6115, 0.9977, 0.763, 0.9972, 0.763, 0.3934, 0.6115, 0.3936, 0.3948, 0.4009, 0.3948, 0.4009, 0.3951, 0.4008, 0.3951, 0.4008, 0.7596, 0.3217, 0.5708, 0.3217, 0.5708, 0.7753, 0.7596, 0.7753, 0.5763, 0.2571, 0.7454, 0.2571, 0.7447, 0.3002, 0.575, 0.3002, 0.6253, 0.7114, 0.6253, 0.5011, 0.7613, 0.5011, 0.7613, 0.7181, 0.1817, 0.2406, 0.1817, 0.04732, 0.2064, 0.04732, 0.2064, 0.2406, 0.8018, 0.4138, 0.8018, 0.4138, 0.8018, 0.3822, 0.8018, 0.3822, 0.8018, 0.4414, 0.8018, 0.4414, 0.8018, 0.4138, 0.8018, 0.4138, 0.8018, 0.4138, 0.8018, 0.4138, 0.8018, 0.3822, 0.8018, 0.3822, 0.8018, 0.4415, 0.8018, 0.4414, 0.8018, 0.4138, 0.8018, 0.4138, 0.657, 0.4138, 0.657, 0.4415, 0.8018, 0.4415, 0.8018, 0.4138, 0.9484, 0.3217, 0.7596, 0.3217, 0.7596, 0.7753, 0.9484, 0.7753, 0.7596, 0.3217, 0.9484, 0.3217, 0.9484, 0.7753, 0.7596, 0.7753, 0.657, 0.3822, 0.657, 0.4138, 0.8018, 0.4138, 0.8018, 0.3822])
me_plane.materials.append(mat_murs_mat)
me_plane.use_remesh_preserve_volume = False
me_plane.use_remesh_preserve_attributes = False
me_plane.use_mirror_vertex_groups = False
me_plane.update()
me_cube_001 = bpy.data.meshes.new('Cube.001')
me_cube_001.from_pydata([(-4.137, -0.03569, -1.0), (-4.137, 0.1209, -1.0), (2.812, 0.1179, -1.0), (2.812, -0.0387, -1.0), (-4.137, -0.03569, 1.0), (-4.137, 0.1209, 1.0), (2.812, 0.1179, 1.0), (2.812, -0.0387, 1.0)], [], [(4, 5, 1, 0), (5, 6, 2, 1), (6, 7, 3, 2), (7, 4, 0, 3), (0, 1, 2, 3), (7, 6, 5, 4)])
me_cube_001.materials.append(mat_vitre)
me_cube_001.use_remesh_preserve_volume = False
me_cube_001.use_remesh_preserve_attributes = False
me_cube_001.use_mirror_vertex_groups = False
me_cube_001.update()
me_cube = bpy.data.meshes.new('Cube')
me_cube.from_pydata([(-3.503, -0.0387, -1.0), (-3.503, 0.1179, -1.0), (2.812, 0.1179, -1.0), (2.812, -0.0387, -1.0), (-3.503, -0.0387, 1.0), (-3.503, 0.1179, 1.0), (2.812, 0.1179, 1.0), (2.812, -0.0387, 1.0)], [], [(4, 5, 1, 0), (5, 6, 2, 1), (6, 7, 3, 2), (7, 4, 0, 3), (0, 1, 2, 3), (7, 6, 5, 4)])
me_cube.materials.append(mat_vitre)
me_cube.use_remesh_preserve_volume = False
me_cube.use_remesh_preserve_attributes = False
me_cube.use_mirror_vertex_groups = False
me_cube.update()

# ---- objects
ob_light_couloir_000_025 = bpy.data.objects.new('light_couloir_000.025', None)
ob_light_couloir_000_024 = bpy.data.objects.new('light_couloir_000.024', None)
ob_light_couloir_000_023 = bpy.data.objects.new('light_couloir_000.023', None)
ob_light_couloir_000_022 = bpy.data.objects.new('light_couloir_000.022', None)
ob_light_couloir_000_021 = bpy.data.objects.new('light_couloir_000.021', None)
ob_light_couloir_000_020 = bpy.data.objects.new('light_couloir_000.020', None)
ob_light_couloir_000_019 = bpy.data.objects.new('light_couloir_000.019', None)
ob_light_couloir_000_018 = bpy.data.objects.new('light_couloir_000.018', None)
ob_light_couloir_000_017 = bpy.data.objects.new('light_couloir_000.017', None)
ob_light_couloir_000_016 = bpy.data.objects.new('light_couloir_000.016', None)
ob_light_couloir_000_015 = bpy.data.objects.new('light_couloir_000.015', None)
ob_light_couloir_000_014 = bpy.data.objects.new('light_couloir_000.014', None)
ob_light_couloir_000_013 = bpy.data.objects.new('light_couloir_000.013', None)
ob_light_couloir_000_012 = bpy.data.objects.new('light_couloir_000.012', None)
ob_light_couloir_000_011 = bpy.data.objects.new('light_couloir_000.011', None)
ob_light_couloir_000_010 = bpy.data.objects.new('light_couloir_000.010', None)
ob_light_couloir_000_009 = bpy.data.objects.new('light_couloir_000.009', None)
ob_light_couloir_000_008 = bpy.data.objects.new('light_couloir_000.008', None)
ob_light_couloir_000_007 = bpy.data.objects.new('light_couloir_000.007', None)
ob_light_couloir_000_006 = bpy.data.objects.new('light_couloir_000.006', None)
ob_light_couloir_000_005 = bpy.data.objects.new('light_couloir_000.005', None)
ob_light_couloir_000_004 = bpy.data.objects.new('light_couloir_000.004', None)
ob_light_couloir_000_003 = bpy.data.objects.new('light_couloir_000.003', None)
ob_light_couloir_000_002 = bpy.data.objects.new('light_couloir_000.002', None)
ob_light_couloir_000_001 = bpy.data.objects.new('light_couloir_000.001', None)
ob_light_couloir_000 = bpy.data.objects.new('light_couloir_000', None)
ob_couloir = bpy.data.objects.new('couloir', me_plane_001)
ob_light_flash_001 = bpy.data.objects.new('light_flash_001', None)
ob_light_flash_000 = bpy.data.objects.new('light_flash_000', None)
ob_light_gyro_000 = bpy.data.objects.new('light_gyro_000', None)
ob_light_gyro_002 = bpy.data.objects.new('light_gyro_002', None)
ob_light_gyro_001 = bpy.data.objects.new('light_gyro_001', None)
ob_salleop = bpy.data.objects.new('salleop', me_plane_003)
ob_plafond = bpy.data.objects.new('plafond', me_plane_002)
ob_table = bpy.data.objects.new('table', me_cube_017)
ob_murs = bpy.data.objects.new('murs', me_plane)
ob_vitre02 = bpy.data.objects.new('vitre02', me_cube_001)
ob_vitre01 = bpy.data.objects.new('vitre01', me_cube)

# ---- transforms, parenting, visibility, modifiers, constraints
ob_light_couloir_000_025.location = (5.262, 6.291, 3.313)
ob_light_couloir_000_025.empty_image_offset = (0.0, 0.0)
ob_light_couloir_000_025.lineart.crease_threshold = 0.0
ob_light_couloir_000_024.location = (2.787, 6.964, 3.313)
ob_light_couloir_000_024.empty_image_offset = (0.0, 0.0)
ob_light_couloir_000_024.lineart.crease_threshold = 0.0
ob_light_couloir_000_023.location = (1.227, -5.787, 3.313)
ob_light_couloir_000_023.empty_image_offset = (0.0, 0.0)
ob_light_couloir_000_023.lineart.crease_threshold = 0.0
ob_light_couloir_000_022.location = (-2.862, -6.137, 3.313)
ob_light_couloir_000_022.empty_image_offset = (0.0, 0.0)
ob_light_couloir_000_022.lineart.crease_threshold = 0.0
ob_light_couloir_000_021.location = (-5.579, -6.11, 3.313)
ob_light_couloir_000_021.empty_image_offset = (0.0, 0.0)
ob_light_couloir_000_021.lineart.crease_threshold = 0.0
ob_light_couloir_000_020.location = (-8.376, -6.029, 3.313)
ob_light_couloir_000_020.empty_image_offset = (0.0, 0.0)
ob_light_couloir_000_020.lineart.crease_threshold = 0.0
ob_light_couloir_000_019.location = (-8.645, -3.232, 3.313)
ob_light_couloir_000_019.empty_image_offset = (0.0, 0.0)
ob_light_couloir_000_019.lineart.crease_threshold = 0.0
ob_light_couloir_000_018.location = (-8.538, -0.3802, 3.313)
ob_light_couloir_000_018.empty_image_offset = (0.0, 0.0)
ob_light_couloir_000_018.lineart.crease_threshold = 0.0
ob_light_couloir_000_017.location = (-8.538, 2.982, 3.313)
ob_light_couloir_000_017.empty_image_offset = (0.0, 0.0)
ob_light_couloir_000_017.lineart.crease_threshold = 0.0
ob_light_couloir_000_016.location = (-8.457, 6.695, 3.313)
ob_light_couloir_000_016.empty_image_offset = (0.0, 0.0)
ob_light_couloir_000_016.lineart.crease_threshold = 0.0
ob_light_couloir_000_015.location = (-4.61, 6.695, 3.313)
ob_light_couloir_000_015.empty_image_offset = (0.0, 0.0)
ob_light_couloir_000_015.lineart.crease_threshold = 0.0
ob_light_couloir_000_014.location = (-0.3332, 6.964, 3.313)
ob_light_couloir_000_014.empty_image_offset = (0.0, 0.0)
ob_light_couloir_000_014.lineart.crease_threshold = 0.0
ob_light_couloir_000_013.location = (-0.3332, 11.94, 3.313)
ob_light_couloir_000_013.empty_image_offset = (0.0, 0.0)
ob_light_couloir_000_013.lineart.crease_threshold = 0.0
ob_light_couloir_000_012.location = (-0.3332, 15.36, 3.224)
ob_light_couloir_000_012.empty_image_offset = (0.0, 0.0)
ob_light_couloir_000_012.lineart.crease_threshold = 0.0
ob_light_couloir_000_011.location = (-0.3332, 19.31, 2.709)
ob_light_couloir_000_011.empty_image_offset = (0.0, 0.0)
ob_light_couloir_000_011.lineart.crease_threshold = 0.0
ob_light_couloir_000_010.location = (-0.3332, 23.44, 1.929)
ob_light_couloir_000_010.empty_image_offset = (0.0, 0.0)
ob_light_couloir_000_010.lineart.crease_threshold = 0.0
ob_light_couloir_000_009.location = (3.298, 23.44, 1.751)
ob_light_couloir_000_009.empty_image_offset = (0.0, 0.0)
ob_light_couloir_000_009.lineart.crease_threshold = 0.0
ob_light_couloir_000_008.location = (7.119, 23.44, 1.751)
ob_light_couloir_000_008.empty_image_offset = (0.0, 0.0)
ob_light_couloir_000_008.lineart.crease_threshold = 0.0
ob_light_couloir_000_007.location = (11.25, 23.44, 1.751)
ob_light_couloir_000_007.empty_image_offset = (0.0, 0.0)
ob_light_couloir_000_007.lineart.crease_threshold = 0.0
ob_light_couloir_000_006.location = (15.38, 23.44, 1.751)
ob_light_couloir_000_006.empty_image_offset = (0.0, 0.0)
ob_light_couloir_000_006.lineart.crease_threshold = 0.0
ob_light_couloir_000_005.location = (19.78, 23.44, 1.751)
ob_light_couloir_000_005.empty_image_offset = (0.0, 0.0)
ob_light_couloir_000_005.lineart.crease_threshold = 0.0
ob_light_couloir_000_004.location = (23.29, 23.44, 3.313)
ob_light_couloir_000_004.empty_image_offset = (0.0, 0.0)
ob_light_couloir_000_004.lineart.crease_threshold = 0.0
ob_light_couloir_000_003.location = (23.29, 27.64, 3.313)
ob_light_couloir_000_003.empty_image_offset = (0.0, 0.0)
ob_light_couloir_000_003.lineart.crease_threshold = 0.0
ob_light_couloir_000_002.location = (23.29, 31.28, 3.313)
ob_light_couloir_000_002.empty_image_offset = (0.0, 0.0)
ob_light_couloir_000_002.lineart.crease_threshold = 0.0
ob_light_couloir_000_001.location = (23.29, 35.67, 3.313)
ob_light_couloir_000_001.empty_image_offset = (0.0, 0.0)
ob_light_couloir_000_001.lineart.crease_threshold = 0.0
ob_light_couloir_000.location = (23.29, 40.06, 3.313)
ob_light_couloir_000.empty_image_offset = (0.0, 0.0)
ob_light_couloir_000.lineart.crease_threshold = 0.0
ob_couloir.location = (9.117, 21.43, 0.0)
ob_couloir.scale = (40.0, 40.0, 1.0)
ob_couloir.lineart.crease_threshold = 0.0
ob_light_flash_001.location = (-0.1285, -3.206, 6.754)
ob_light_flash_001.rotation_euler = (-2.926, -0.0, 0.0)
ob_light_flash_001.empty_image_offset = (0.0, 0.0)
ob_light_flash_001.lineart.crease_threshold = 0.0
ob_light_flash_000.location = (-6.011, -0.2095, 6.754)
ob_light_flash_000.rotation_euler = (-0.0, 2.492, -0.0)
ob_light_flash_000.empty_image_offset = (0.0, 0.0)
ob_light_flash_000.lineart.crease_threshold = 0.0
ob_light_gyro_000.location = (-0.739, -6.369, 6.754)
ob_light_gyro_000.rotation_euler = (1.571, 0.0, 0.0)
ob_light_gyro_000.empty_image_offset = (0.0, 0.0)
ob_light_gyro_000.lineart.crease_threshold = 0.0
ob_light_gyro_002.location = (-8.841, -0.04299, 6.754)
ob_light_gyro_002.rotation_euler = (1.571, 0.0, 0.0)
ob_light_gyro_002.empty_image_offset = (0.0, 0.0)
ob_light_gyro_002.lineart.crease_threshold = 0.0
ob_light_gyro_001.location = (-0.2162, 17.23, 6.754)
ob_light_gyro_001.rotation_euler = (1.571, 0.0, 0.0)
ob_light_gyro_001.empty_image_offset = (0.0, 0.0)
ob_light_gyro_001.lineart.crease_threshold = 0.0
ob_salleop.location = (9.117, 21.43, 0.0)
ob_salleop.scale = (40.0, 40.0, 1.0)
ob_salleop.lineart.crease_threshold = 0.0
ob_plafond.location = (23.89, 40.76, 15.81)
ob_plafond.scale = (25.0, 25.0, 1.0)
ob_plafond.hide_viewport = True
ob_plafond.lineart.crease_threshold = 0.0
ob_table.location = (25.31, 56.49, 0.3889)
ob_table.rotation_euler = (0.1068, 9.874e-08, 1.571)
ob_table.lineart.crease_threshold = 0.0
ob_murs.location = (9.117, 21.43, 0.0)
ob_murs.scale = (40.0, 40.0, 1.0)
ob_murs.lineart.crease_threshold = 0.0
ob_vitre02.location = (-7.158, -0.6291, 1.613)
ob_vitre02.rotation_euler = (0.0, 0.0, 1.576)
ob_vitre02.hide_viewport = True
ob_vitre02.lineart.crease_threshold = 0.0
ob_vitre01.location = (0.4068, 2.665, 1.914)
ob_vitre01.hide_viewport = True
ob_vitre01.lineart.crease_threshold = 0.0

# ---- collection membership
col_collection_2.objects.link(ob_light_couloir_000_025)
col_collection_2.objects.link(ob_light_couloir_000_024)
col_collection_2.objects.link(ob_light_couloir_000_023)
col_collection_2.objects.link(ob_light_couloir_000_022)
col_collection_2.objects.link(ob_light_couloir_000_021)
col_collection_2.objects.link(ob_light_couloir_000_020)
col_collection_2.objects.link(ob_light_couloir_000_019)
col_collection_2.objects.link(ob_light_couloir_000_018)
col_collection_2.objects.link(ob_light_couloir_000_017)
col_collection_2.objects.link(ob_light_couloir_000_016)
col_collection_2.objects.link(ob_light_couloir_000_015)
col_collection_2.objects.link(ob_light_couloir_000_014)
col_collection_2.objects.link(ob_light_couloir_000_013)
col_collection_2.objects.link(ob_light_couloir_000_012)
col_collection_2.objects.link(ob_light_couloir_000_011)
col_collection_2.objects.link(ob_light_couloir_000_010)
col_collection_2.objects.link(ob_light_couloir_000_009)
col_collection_2.objects.link(ob_light_couloir_000_008)
col_collection_2.objects.link(ob_light_couloir_000_007)
col_collection_2.objects.link(ob_light_couloir_000_006)
col_collection_2.objects.link(ob_light_couloir_000_005)
col_collection_2.objects.link(ob_light_couloir_000_004)
col_collection_2.objects.link(ob_light_couloir_000_003)
col_collection_2.objects.link(ob_light_couloir_000_002)
col_collection_2.objects.link(ob_light_couloir_000_001)
col_collection_2.objects.link(ob_light_couloir_000)
col_collection_2.objects.link(ob_couloir)
col_collection_2.objects.link(ob_light_flash_001)
col_collection_2.objects.link(ob_light_flash_000)
col_collection_2.objects.link(ob_light_gyro_000)
col_collection_2.objects.link(ob_light_gyro_002)
col_collection_2.objects.link(ob_light_gyro_001)
col_collection_2.objects.link(ob_salleop)
col_collection_2.objects.link(ob_plafond)
col_collection_2.objects.link(ob_table)
col_collection_2.objects.link(ob_murs)
col_collection_3.objects.link(ob_vitre02)
col_collection_3.objects.link(ob_vitre01)

# ---- scene / render settings (as saved in the file)
scene.frame_start = 1; scene.frame_end = 250; scene.frame_set(14)
scene.render.engine = 'BLENDER_EEVEE_NEXT'
scene.render.image_settings.color_mode = 'RGB'
scene.render.image_settings.compression = 90
scene.render.resolution_percentage = 50
scene.render.dither_intensity = 0.0
scene.cycles.use_denoising = False
scene.cycles.samples = 10
scene.cycles.sampling_pattern = 'TABULATED_SOBOL'
scene.cycles.light_sampling_threshold = 0.0
scene.cycles.use_adaptive_sampling = False
scene.cycles.use_light_tree = False
scene.cycles.blur_glossy = 0.0
scene.cycles.volume_bounces = 1
scene.cycles.pixel_filter_type = 'GAUSSIAN'
scene.cycles.sample_clamp_indirect = 0.0
scene.view_settings.view_transform = 'Standard'
bpy.context.view_layer.update()

# ---- added for rendering (the .blend has no active camera and no usable light): camera, sun
cam_auto = bpy.data.cameras.new('AutoCamera')
cam_auto.lens = 50.0
cam_auto.sensor_width = 36.0
cam_auto.clip_end = 1414.14
ob_auto_camera = bpy.data.objects.new('AutoCamera', cam_auto)
scene.collection.objects.link(ob_auto_camera)
ob_auto_camera.location = (94.7179, -69.4795, 72.4182)
ob_auto_camera.rotation_euler = (1.09748, -7.21219e-08, 0.694738)
scene.camera = ob_auto_camera
light_auto_sun = bpy.data.lights.new('AutoSun', 'SUN')
light_auto_sun.energy = 3.0
light_auto_sun.angle = 0.0523599
ob_auto_sun = bpy.data.objects.new('AutoSun', light_auto_sun)
scene.collection.objects.link(ob_auto_sun)
ob_auto_sun.rotation_euler = (0.872665, 0.174533, 0.523599)
bpy.context.view_layer.update()
